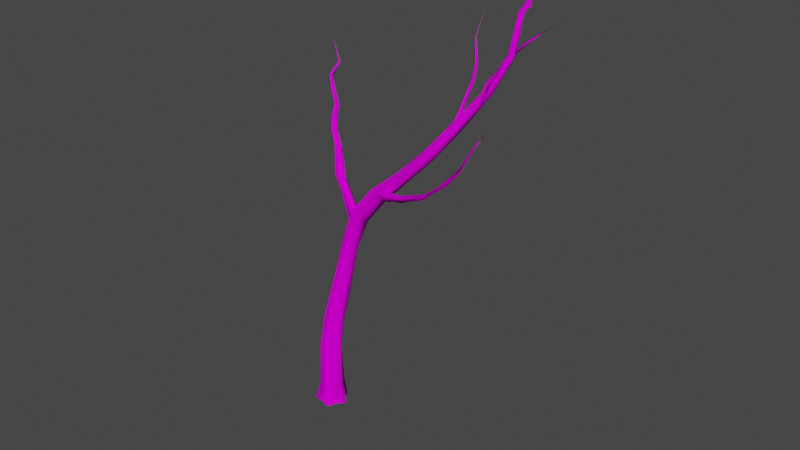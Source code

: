# Source: curved_tree_1.blend  (saved by Blender 2.80.75; exported with 4.5.12 LTS)
import bpy
from mathutils import Matrix  # noqa: F401  (used for matrix-valued properties, if any)

bpy.ops.wm.read_factory_settings(use_empty=True)
scene = bpy.context.scene
scene.name = 'Scene'

# ---- collections
col_collection = bpy.data.collections.new('Collection'); scene.collection.children.link(col_collection)

# ---- images (referenced by path relative to the original .blend; pixels are not part of the script)
import os
ASSET_DIR = os.environ.get("B2B_ASSET_DIR", "")  # directory of the original .blend (textures are referenced by path, not embedded)
HERE = os.path.dirname(os.path.abspath(__file__))  # packed textures are extracted next to this script under _unpacked/

def load_image(name, relpath, width, height, colorspace="sRGB"):
    """Load a texture the original file referenced (path relative to the .blend, or extracted next to this script)."""
    p = next((c for c in (os.path.join(HERE, relpath), os.path.join(ASSET_DIR, relpath)) if relpath and os.path.exists(c)), "")
    if p:
        img = bpy.data.images.load(p, check_existing=True)
        img.name = name
    else:  # same state as the original file: an image datablock whose file is absent (Cycles renders it pink)
        img = bpy.data.images.new(name, width, height)
        img.source = "FILE"
        img.filepath = "//" + (relpath or name)
    img.colorspace_settings.name = colorspace
    return img
img_texture_png = load_image('texture.png', 'texture.png', 1024, 1024, 'sRGB')

# ---- materials (node trees are filled in below, after node groups)
mat_no_texture = bpy.data.materials.new('no texture')
mat_no_texture.use_transparent_shadow = False
mat_no_texture.diffuse_color = (1.0, 1.0, 1.0, 1.0)
mat_no_texture.roughness = 1.0
mat_no_texture.specular_intensity = 0.0

# ---- material node trees
mat_no_texture.use_nodes = True; mat_no_texture.node_tree.nodes.clear()
_N = mat_no_texture.node_tree.nodes; _L = mat_no_texture.node_tree.links
n0 = _N.new('ShaderNodeOutputMaterial'); n0.name = 'Material Output'; n0.location = (300, 300)
n1 = _N.new('ShaderNodeBsdfPrincipled'); n1.name = 'Principled BSDF'; n1.location = (10, 300)
n1.distribution = 'GGX'
n1.subsurface_method = 'BURLEY'
n1.inputs[2].default_value = 1.0
n1.inputs[3].default_value = 1.45
n1.inputs[13].default_value = 0.0
n1.inputs[27].default_value = (0.0, 0.0, 0.0, 1.0)
n1.inputs[28].default_value = 1.0
n2 = _N.new('ShaderNodeTexImage'); n2.name = 'Image Texture'; n2.location = (-300, 600)
n2.image = img_texture_png
_L.new(n1.outputs[0], n0.inputs[0])
_L.new(n2.outputs[0], n1.inputs[0])
n0.is_active_output = True

# ---- world
world_world = bpy.data.worlds.new('World'); scene.world = world_world
world_world.use_nodes = True; world_world.node_tree.nodes.clear()
_N = world_world.node_tree.nodes; _L = world_world.node_tree.links
n0 = _N.new('ShaderNodeOutputWorld'); n0.name = 'World Output'; n0.location = (300, 300)
n1 = _N.new('ShaderNodeBackground'); n1.name = 'Background'; n1.location = (10, 300)
n1.inputs[0].default_value = (0.05088, 0.05088, 0.05088, 1.0)
_L.new(n1.outputs[0], n0.inputs[0])
n0.is_active_output = True
world_world.color = (0.05088, 0.05088, 0.05088)
world_world.use_sun_shadow = False
world_world.sun_shadow_jitter_overblur = 0.0

# ---- meshes
me_tree = bpy.data.meshes.new('tree')
me_tree.from_pydata([(-5.118, 11.01, 2.327), (-6.323, 0.2154, 5.825), (-3.821, 11.14, 4.592), (-6.94, 0.2189, 2.833), (-1.506, 0.2123, 6.277), (3.254, 0.2156, 8.012), (3.171, 10.53, 6.2), (6.772, 9.906, -0.0222), (5.54, 0.2128, 3.354), (8.743, 0.1908, -0.797), (4.548, 11.06, -3.097), (4.96, 0.1634, -4.217), (2.655, 0.1218, -8.181), (2.846, 10.95, -5.845), (0.07761, 0.1232, -7.899), (-2.59, 0.12, -5.763), (-6.626, 0.1587, -5.262), (-1.92, 28.49, -2.341), (-7.334, 0.14, -3.062), (-6.141, 0.1462, 0.09479), (-4.864, 11.03, 2.392), (-6.94, 0.2189, 2.833), (-2.728, 32.77, 3.789), (-1.73, 34.42, 5.864), (6.881, 34.67, -0.3423), (3.496, 37.29, -3.376), (4.108, 33.09, 7.264), (8.526, 44.51, 1.928), (-1.493, 46.57, 0.02582), (-2.537, 35.0, 3.864), (-0.7814, 50.37, 3.565), (6.104, 61.7, 5.673), (6.598, 48.71, 6.075), (8.942, 49.95, -0.1755), (7.2, 65.01, -3.26), (3.155, 60.06, -2.324), (-0.5801, 49.84, 3.414), (4.188, 66.82, 2.717), (11.14, 63.63, 4.492), (11.37, 66.6, -2.586), (3.772, 66.34, -0.04499), (3.752, 65.71, 2.805), (14.5, 94.72, 6.16), (19.43, 97.28, 6.829), (19.08, 96.65, -0.6204), (9.084, 82.11, 3.503), (14.53, 100.0, 4.79), (22.42, 97.56, 3.027), (14.64, 100.3, 1.469), (14.53, 100.0, 4.79), (22.31, 118.4, 6.656), (26.32, 116.6, 8.439), (29.54, 114.3, 3.923), (25.11, 115.6, 1.22), (21.99, 118.0, 4.646), (22.35, 118.3, 6.573), (35.48, 133.6, 7.55), (40.51, 130.0, 8.187), (41.72, 129.2, 4.68), (38.91, 130.2, 2.474), (35.52, 132.6, 4.578), (35.47, 133.3, 7.272), (52.49, 147.5, 10.25), (57.18, 145.7, 11.74), (57.18, 145.2, 6.81), (55.5, 148.1, 6.848), (52.6, 147.5, 10.07), (70.27, 163.2, 15.28), (72.68, 162.9, 17.21), (76.16, 161.9, 15.18), (72.96, 162.5, 11.76), (70.07, 163.4, 15.32), (85.3, 180.0, 15.85), (88.55, 179.6, 17.17), (90.13, 178.8, 14.85), (86.93, 178.6, 12.74), (85.1, 179.9, 15.76), (98.43, 196.8, 12.42), (100.5, 196.2, 13.77), (101.6, 195.2, 12.34), (100.9, 195.1, 10.32), (98.98, 195.9, 10.31), (98.31, 196.8, 12.39), (108.4, 213.2, 12.23), (109.2, 212.9, 13.31), (110.9, 212.1, 12.65), (110.7, 212.2, 10.69), (108.6, 213.1, 10.74), (108.4, 213.2, 12.23), (111.8, 229.7, 11.63), (112.6, 229.6, 12.5), (114.1, 229.2, 11.63), (112.9, 229.2, 10.06), (111.7, 229.7, 11.63), (116.3, 242.7, 3.125), (117.1, 242.9, 2.758), (117.1, 242.9, 2.772), (117.2, 242.8, 2.763), (117.1, 242.8, 2.716), (117.1, 242.8, 2.7), (117.0, 242.8, 2.69), (117.0, 243.0, 2.686), (15.9, 118.5, 3.5), (19.11, 110.0, 4.397), (13.66, 125.5, 4.008), (21.45, 114.2, 6.26), (19.02, 121.0, 5.409), (22.17, 117.3, 5.102), (22.81, 117.5, 4.13), (23.48, 116.1, 2.524), (18.79, 118.0, 0.615), (23.3, 112.4, 1.662), (20.28, 109.3, 2.24), (16.41, 117.3, 1.638), (19.15, 109.0, 3.11), (15.9, 118.5, 3.5), (19.11, 110.0, 4.397), (13.82, 133.7, 5.303), (17.01, 130.4, 4.226), (13.11, 130.9, 1.619), (12.26, 129.0, 2.66), (13.75, 125.5, 3.923), (10.41, 132.3, 4.09), (13.44, 133.2, 1.476), (10.65, 132.5, 3.814), (7.778, 138.8, 1.433), (6.712, 145.3, 0.1262), (10.01, 142.2, 1.675), (10.16, 143.1, -1.486), (8.03, 138.0, 0.32), (6.016, 144.2, -0.705), (5.958, 144.9, -0.9842), (9.673, 145.9, -0.7384), (4.566, 149.1, -4.412), (2.307, 150.3, -2.792), (5.522, 151.8, -2.891), (2.477, 150.3, -3.02), (-1.4, 154.5, -6.897), (0.05004, 155.8, -6.174), (1.729, 154.8, -7.608), (-0.2192, 153.6, -8.006), (-1.474, 154.5, -6.973), (-2.664, 159.6, -10.56), (-1.488, 160.3, -9.8), (0.1824, 159.8, -10.59), (-1.078, 158.9, -11.6), (-2.757, 159.5, -10.61), (-5.935, 165.8, -12.14), (-3.671, 166.4, -12.21), (-5.039, 165.5, -13.25), (-5.732, 165.9, -12.29), (-11.03, 170.6, -16.63), (-9.996, 171.2, -16.18), (-9.495, 170.2, -17.21), (-11.07, 170.5, -16.64), (-10.08, 175.7, -21.92), (-8.829, 175.7, -21.66), (-10.14, 175.7, -22.04), (-11.5, 185.7, -20.48), (-11.21, 186.0, -20.38), (48.19, 132.6, 11.51), (40.91, 129.8, 6.53), (42.75, 130.8, 5.899), (44.47, 132.6, 5.982), (46.11, 135.0, 8.168), (45.34, 135.7, 8.868), (43.74, 135.5, 9.153), (47.96, 136.2, 13.6), (39.95, 132.8, 8.366), (47.69, 133.7, 13.08), (39.6, 130.4, 7.119), (48.19, 132.6, 11.51), (40.91, 129.8, 6.53), (54.21, 135.9, 14.71), (54.21, 135.9, 14.71), (63.98, 140.5, 20.84), (68.91, 143.8, 22.41), (66.57, 144.1, 20.71), (64.38, 144.4, 21.34), (66.66, 145.0, 24.22), (63.11, 141.3, 22.03), (71.32, 145.0, 25.23), (71.55, 145.7, 25.23), (84.19, 152.3, 31.43), (85.53, 153.6, 30.52), (84.24, 154.7, 31.29), (83.03, 153.2, 32.39), (84.19, 152.3, 31.43), (92.5, 159.3, 36.63), (93.15, 160.1, 35.52), (96.3, 164.0, 37.26), (91.25, 159.7, 37.25), (92.5, 159.3, 36.63), (101.8, 166.6, 39.35), (102.1, 167.1, 38.39), (101.1, 167.5, 39.98), (101.8, 166.6, 39.35), (112.6, 177.6, 46.15), (111.8, 178.6, 45.49), (112.6, 177.7, 46.2), (118.4, 188.0, 46.16), (117.9, 188.4, 45.4), (117.8, 188.5, 46.31), (118.3, 188.0, 46.14), (127.0, 198.4, 51.47), (70.84, 164.5, 8.119), (66.67, 158.6, 11.35), (67.5, 160.1, 12.36), (70.72, 162.3, 12.69), (72.3, 162.4, 12.6), (73.55, 161.4, 12.58), (71.62, 159.0, 11.78), (72.15, 164.2, 7.5), (67.29, 157.8, 10.95), (69.96, 163.3, 8.592), (66.67, 158.6, 11.35), (78.03, 173.1, 6.832), (76.59, 173.6, 4.094), (78.49, 177.5, 3.348), (81.2, 177.6, 4.809), (79.49, 174.3, 3.921), (76.5, 173.5, 3.941), (79.98, 180.0, 4.556), (78.78, 178.2, 3.012), (80.18, 185.5, 0.8685), (82.77, 194.6, -0.8068), (82.6, 186.9, 1.041), (80.24, 185.5, 0.8984), (82.89, 194.1, -1.71), (84.4, 194.5, -0.7173), (82.81, 194.1, -1.869), (83.79, 200.8, -1.737), (84.23, 201.0, -0.6899), (84.92, 200.8, -1.586), (83.79, 200.7, -1.789), (81.74, 210.8, -3.478), (82.43, 211.2, -2.851), (81.8, 210.9, -3.543), (84.5, 222.1, -5.168), (100.3, 196.8, 15.69), (97.53, 191.1, 14.6), (103.0, 201.4, 15.95), (99.13, 193.0, 14.03), (98.85, 193.9, 13.64), (97.97, 194.3, 13.69), (101.1, 201.1, 15.7), (96.48, 191.2, 14.13), (101.8, 199.6, 15.99), (97.52, 191.1, 14.6), (102.7, 201.5, 13.74), (109.3, 212.8, 11.49), (109.4, 212.0, 10.75), (106.0, 208.4, 12.15), (106.6, 207.5, 13.89), (108.2, 212.3, 10.15), (109.0, 212.7, 11.43), (114.0, 217.9, 6.506), (114.3, 217.6, 5.839), (113.3, 218.1, 5.994), (114.0, 217.9, 6.506), (116.4, 220.8, -0.1293), (116.7, 221.1, -0.02796), (122.5, 224.6, -7.872), (114.6, 232.0, 8.19), (112.9, 230.0, 9.283), (113.6, 230.5, 9.637), (113.8, 230.7, 10.41), (115.3, 231.9, 8.985), (113.4, 229.6, 10.69), (114.7, 232.1, 8.092), (113.1, 229.7, 10.13), (114.6, 235.7, 7.638), (114.9, 236.1, 8.432), (114.0, 240.4, 8.759), (111.1, 246.1, 10.55), (105.3, 251.6, 15.68)], [(273, 274), (274, 275)], [(0, 1, 2), (3, 1, 0), (1, 4, 2), (2, 5, 6), (4, 5, 2), (6, 5, 7), (5, 8, 7), (8, 9, 7), (7, 9, 10), (9, 11, 10), (10, 12, 13), (11, 12, 10), (13, 12, 14), (15, 16, 17), (17, 16, 18), (19, 21, 20), (22, 0, 23), (0, 2, 23), (7, 10, 24), (24, 10, 13), (13, 14, 25), (25, 14, 15), (23, 2, 26), (2, 6, 26), (6, 7, 27), (7, 24, 27), (24, 13, 25), (25, 15, 17), (17, 18, 28), (18, 19, 28), (28, 19, 29), (19, 20, 29), (22, 23, 30), (30, 23, 31), (23, 26, 31), (31, 26, 32), (26, 6, 32), (32, 6, 27), (27, 24, 33), (33, 24, 25), (34, 25, 35), (25, 17, 35), (35, 17, 28), (28, 29, 36), (31, 32, 38), (32, 27, 38), (38, 27, 33), (33, 25, 39), (25, 34, 39), (35, 28, 40), (28, 36, 40), (40, 36, 41), (37, 30, 42), (30, 31, 42), (42, 31, 43), (43, 31, 38), (39, 34, 44), (40, 41, 45), (37, 42, 46), (43, 38, 47), (38, 33, 47), (33, 39, 47), (47, 39, 44), (44, 34, 48), (34, 35, 48), (35, 40, 48), (40, 45, 48), (48, 45, 49), (46, 42, 50), (50, 42, 51), (42, 43, 51), (51, 43, 52), (43, 47, 52), (47, 44, 52), (52, 44, 53), (44, 48, 53), (53, 48, 54), (54, 48, 55), (48, 49, 55), (50, 51, 56), (56, 51, 57), (51, 52, 57), (57, 52, 58), (58, 52, 59), (52, 53, 59), (59, 53, 60), (53, 54, 60), (60, 54, 61), (54, 55, 61), (62, 56, 63), (56, 57, 63), (63, 57, 58), (58, 59, 64), (64, 59, 65), (59, 60, 65), (65, 60, 66), (60, 61, 66), (67, 62, 68), (62, 63, 68), (68, 63, 69), (63, 58, 69), (58, 64, 69), (69, 64, 70), (64, 65, 70), (70, 65, 71), (65, 66, 71), (67, 68, 72), (72, 68, 73), (68, 69, 73), (73, 69, 74), (69, 70, 74), (74, 70, 75), (75, 70, 76), (70, 71, 76), (77, 72, 78), (72, 73, 78), (73, 74, 78), (78, 74, 79), (79, 74, 80), (74, 75, 80), (80, 75, 81), (75, 76, 81), (81, 76, 82), (83, 77, 84), (77, 78, 84), (84, 78, 85), (78, 79, 85), (85, 79, 86), (79, 80, 86), (86, 80, 87), (80, 81, 87), (81, 82, 87), (87, 82, 88), (83, 84, 89), (89, 84, 90), (84, 85, 90), (90, 85, 91), (85, 86, 91), (91, 86, 92), (86, 87, 92), (92, 87, 93), (87, 88, 93), (94, 89, 95), (89, 90, 95), (95, 90, 96), (96, 90, 97), (90, 91, 97), (97, 91, 98), (91, 92, 98), (98, 92, 99), (99, 92, 100), (92, 93, 100), (100, 93, 101), (102, 103, 104), (103, 105, 104), (104, 105, 106), (105, 107, 106), (106, 107, 108), (109, 111, 110), (111, 112, 110), (110, 112, 113), (112, 114, 113), (113, 114, 115), (114, 116, 115), (104, 106, 117), (117, 106, 118), (106, 108, 118), (118, 108, 109), (109, 110, 119), (110, 113, 119), (119, 113, 120), (113, 115, 120), (120, 115, 121), (104, 117, 122), (118, 109, 123), (109, 119, 123), (120, 121, 124), (125, 122, 126), (122, 117, 126), (126, 117, 127), (117, 118, 127), (127, 118, 128), (118, 123, 128), (119, 120, 129), (120, 124, 129), (129, 124, 130), (131, 125, 126), (127, 128, 132), (128, 123, 133), (123, 119, 133), (119, 129, 133), (133, 129, 130), (131, 126, 134), (126, 127, 134), (134, 127, 135), (127, 132, 135), (132, 128, 135), (135, 128, 133), (133, 130, 136), (137, 134, 138), (134, 135, 138), (138, 135, 139), (135, 133, 139), (139, 133, 140), (140, 133, 141), (133, 136, 141), (137, 138, 142), (142, 138, 143), (143, 138, 144), (138, 139, 144), (144, 139, 145), (139, 140, 145), (145, 140, 146), (140, 141, 146), (142, 143, 147), (147, 143, 148), (143, 144, 148), (148, 144, 149), (144, 145, 149), (145, 146, 149), (149, 146, 150), (151, 147, 152), (147, 148, 152), (152, 148, 153), (148, 149, 153), (153, 149, 154), (149, 150, 154), (151, 152, 155), (155, 152, 156), (152, 153, 156), (156, 153, 157), (153, 154, 157), (158, 155, 159), (155, 156, 159), (156, 157, 159), (160, 161, 162), (162, 163, 164), (166, 168, 167), (167, 168, 169), (168, 170, 169), (169, 170, 171), (170, 172, 171), (160, 162, 173), (169, 171, 174), (175, 173, 176), (173, 162, 176), (176, 162, 177), (162, 164, 177), (164, 165, 177), (177, 165, 178), (165, 166, 178), (178, 166, 179), (166, 167, 179), (179, 167, 180), (167, 169, 180), (180, 169, 181), (169, 174, 181), (175, 176, 182), (183, 182, 184), (182, 176, 184), (176, 177, 184), (184, 177, 185), (177, 178, 185), (185, 178, 186), (178, 179, 186), (179, 180, 186), (186, 180, 187), (180, 181, 187), (183, 184, 188), (188, 184, 189), (184, 185, 189), (189, 185, 190), (185, 186, 190), (190, 186, 191), (186, 187, 191), (191, 187, 192), (193, 188, 194), (188, 189, 194), (194, 189, 190), (190, 191, 195), (195, 191, 196), (191, 192, 196), (193, 194, 197), (197, 194, 198), (194, 190, 198), (190, 195, 198), (198, 195, 199), (195, 196, 199), (200, 197, 201), (197, 198, 201), (201, 198, 202), (198, 199, 202), (202, 199, 203), (200, 201, 204), (201, 202, 204), (202, 203, 204), (205, 206, 207), (211, 213, 212), (212, 213, 214), (213, 215, 214), (207, 208, 216), (208, 209, 216), (209, 210, 216), (216, 210, 211), (217, 205, 218), (205, 207, 218), (218, 207, 216), (216, 211, 219), (219, 211, 220), (211, 212, 220), (220, 212, 221), (212, 214, 221), (218, 216, 222), (222, 216, 219), (220, 221, 223), (224, 218, 225), (218, 222, 225), (222, 219, 226), (219, 220, 226), (226, 220, 223), (228, 224, 225), (225, 222, 229), (222, 226, 229), (229, 226, 230), (226, 223, 230), (223, 227, 230), (228, 225, 231), (231, 225, 232), (225, 229, 232), (232, 229, 233), (229, 230, 233), (233, 230, 234), (231, 232, 235), (235, 232, 236), (232, 233, 236), (236, 233, 237), (233, 234, 237), (235, 236, 238), (236, 237, 238), (239, 240, 241), (241, 240, 242), (244, 246, 245), (245, 246, 247), (246, 248, 247), (241, 242, 249), (242, 243, 249), (243, 244, 249), (244, 245, 249), (250, 241, 251), (241, 249, 251), (251, 249, 252), (249, 245, 252), (252, 245, 253), (245, 247, 253), (251, 252, 254), (254, 252, 255), (252, 253, 255), (256, 250, 257), (250, 251, 257), (251, 254, 257), (257, 254, 258), (254, 255, 258), (258, 255, 259), (256, 257, 260), (257, 258, 260), (260, 258, 261), (258, 259, 261), (260, 261, 262), (263, 264, 265), (265, 266, 267), (266, 268, 267), (267, 268, 269), (268, 270, 269), (263, 265, 271), (271, 265, 272), (265, 267, 272), (267, 269, 272), (271, 272, 273), (272, 269, 273)])
me_tree.polygons.foreach_set('use_smooth', [True] * 379)
_uv = me_tree.uv_layers.new(name='UVMap')
_uv.uv.foreach_set('vector', [0.0004883, 0.2377, 0.05661, 0.0, 0.07194, 0.237, 0.0004883, 0.0, 0.05661, 0.0, 0.0004883, 0.2377, 0.05661, 0.0, 0.151, 0.0, 0.07194, 0.237, 0.07194, 0.237, 0.2492, 0.0, 0.2515, 0.2434, 0.151, 0.0, 0.2492, 0.0, 0.07194, 0.237, 0.2515, 0.2434, 0.2492, 0.0, 0.4335, 0.2361, 0.2492, 0.0, 0.3492, 0.0, 0.4335, 0.2361, 0.3492, 0.0, 0.4508, 0.0, 0.4335, 0.2361, 0.4335, 0.2361, 0.4508, 0.0, 0.5431, 0.2377, 0.4508, 0.0, 0.5489, 0.0, 0.5431, 0.2377, 0.5431, 0.2377, 0.6377, 0.0, 0.6243, 0.2459, 0.5489, 0.0, 0.6377, 0.0, 0.5431, 0.2377, 0.6243, 0.2459, 0.6377, 0.0, 0.6866, -5.296e-05, 0.7478, 1.043e-05, 0.8309, 0.0, 0.8097, 0.5994, 0.8097, 0.5994, 0.8309, 0.0, 0.8773, -1.688e-05, 0.9488, 6.938e-05, 0.9985, 0.0, 0.9985, 0.2391, 0.0004883, 0.7327, 0.0004883, 0.2377, 0.06287, 0.7745, 0.0004883, 0.2377, 0.07194, 0.237, 0.06287, 0.7745, 0.4335, 0.2361, 0.5431, 0.2377, 0.5119, 0.7835, 0.5119, 0.7835, 0.5431, 0.2377, 0.6243, 0.2459, 0.6243, 0.2459, 0.6866, -5.296e-05, 0.6552, 0.8396, 0.6552, 0.8396, 0.6866, -5.296e-05, 0.7478, 1.043e-05, 0.06287, 0.7745, 0.07194, 0.237, 0.2409, 0.7831, 0.07194, 0.237, 0.2515, 0.2434, 0.2409, 0.7831, 0.2515, 0.2434, 0.4335, 0.2361, 0.4371, 1.021, 0.4335, 0.2361, 0.5119, 0.7835, 0.4371, 1.021, 0.5119, 0.7835, 0.6243, 0.2459, 0.6552, 0.8396, 0.6552, 0.8396, 0.7478, 1.043e-05, 0.8097, 0.5994, 0.8097, 0.5994, 0.8773, -1.688e-05, 0.8743, 1.046, 0.8773, -1.688e-05, 0.9488, 6.938e-05, 0.8743, 1.046, 0.8743, 1.046, 0.9488, 6.938e-05, 0.9985, 0.7831, 0.9488, 6.938e-05, 0.9985, 0.2391, 0.9985, 0.7831, 0.0004883, 0.7327, 0.06287, 0.7745, 0.00982, 1.101, 0.00982, 1.101, 0.06287, 0.7745, 0.1633, 1.37, 0.06287, 0.7745, 0.2409, 0.7831, 0.1633, 1.37, 0.1633, 1.37, 0.2409, 0.7831, 0.2694, 1.097, 0.2409, 0.7831, 0.2515, 0.2434, 0.2694, 1.097, 0.2694, 1.097, 0.2515, 0.2434, 0.4371, 1.021, 0.4371, 1.021, 0.5119, 0.7835, 0.496, 1.144, 0.496, 1.144, 0.5119, 0.7835, 0.6552, 0.8396, 0.7326, 1.465, 0.6552, 0.8396, 0.8099, 1.327, 0.6552, 0.8396, 0.8097, 0.5994, 0.8099, 1.327, 0.8099, 1.327, 0.8097, 0.5994, 0.8743, 1.046, 0.8743, 1.046, 0.9985, 0.7831, 0.9985, 1.097, 0.1633, 1.37, 0.2694, 1.097, 0.3075, 1.466, 0.2694, 1.097, 0.4371, 1.021, 0.3075, 1.466, 0.3075, 1.466, 0.4371, 1.021, 0.496, 1.144, 0.496, 1.144, 0.6552, 0.8396, 0.6205, 1.538, 0.6552, 0.8396, 0.7326, 1.465, 0.6205, 1.538, 0.8099, 1.327, 0.8743, 1.046, 0.9087, 1.447, 0.8743, 1.046, 0.9985, 1.097, 0.9087, 1.447, 0.9087, 1.447, 0.9985, 1.097, 0.9985, 1.443, 0.0004883, 1.47, 0.00982, 1.101, 0.09425, 2.139, 0.00982, 1.101, 0.1633, 1.37, 0.09425, 2.139, 0.09425, 2.139, 0.1633, 1.37, 0.2725, 2.227, 0.2725, 2.227, 0.1633, 1.37, 0.3075, 1.466, 0.6205, 1.538, 0.7326, 1.465, 0.6241, 2.205, 0.9087, 1.447, 0.9985, 1.443, 0.9985, 1.827, 0.0004883, 1.47, 0.09425, 2.139, 0.0004883, 2.255, 0.2725, 2.227, 0.3075, 1.466, 0.4465, 2.255, 0.3075, 1.466, 0.496, 1.144, 0.4465, 2.255, 0.496, 1.144, 0.6205, 1.538, 0.4465, 2.255, 0.4465, 2.255, 0.6205, 1.538, 0.6241, 2.205, 0.6241, 2.205, 0.7326, 1.465, 0.8634, 2.255, 0.7326, 1.465, 0.8099, 1.327, 0.8634, 2.255, 0.8099, 1.327, 0.9087, 1.447, 0.8634, 2.255, 0.9087, 1.447, 0.9985, 1.827, 0.8634, 2.255, 0.8634, 2.255, 0.9985, 1.827, 0.9985, 2.255, 0.0004883, 2.255, 0.09425, 2.139, 0.001389, 2.732, 0.001389, 2.732, 0.09425, 2.139, 0.2055, 2.732, 0.09425, 2.139, 0.2725, 2.227, 0.2055, 2.732, 0.2055, 2.732, 0.2725, 2.227, 0.4622, 2.732, 0.2725, 2.227, 0.4465, 2.255, 0.4622, 2.732, 0.4465, 2.255, 0.6241, 2.205, 0.4622, 2.732, 0.4622, 2.732, 0.6241, 2.205, 0.6982, 2.732, 0.6241, 2.205, 0.8634, 2.255, 0.6982, 2.732, 0.6982, 2.732, 0.8634, 2.255, 0.9053, 2.732, 0.9053, 2.732, 0.8634, 2.255, 0.9985, 2.732, 0.8634, 2.255, 0.9985, 2.255, 0.9985, 2.732, 0.001389, 2.732, 0.2055, 2.732, 0.004275, 3.268, 0.004275, 3.268, 0.2055, 2.732, 0.2987, 3.268, 0.2055, 2.732, 0.4622, 2.732, 0.2987, 3.268, 0.2987, 3.268, 0.4622, 2.732, 0.4737, 3.282, 0.4737, 3.282, 0.4622, 2.732, 0.6512, 3.268, 0.4622, 2.732, 0.6982, 2.732, 0.6512, 3.268, 0.6512, 3.268, 0.6982, 2.732, 0.8542, 3.268, 0.6982, 2.732, 0.9053, 2.732, 0.8542, 3.268, 0.8542, 3.268, 0.9053, 2.732, 0.999, 3.268, 0.9053, 2.732, 0.9985, 2.732, 0.999, 3.268, -0.0009943, 3.874, 0.004275, 3.268, 0.2865, 3.874, 0.004275, 3.268, 0.2987, 3.268, 0.2865, 3.874, 0.2865, 3.874, 0.2987, 3.268, 0.4737, 3.282, 0.4737, 3.282, 0.6512, 3.268, 0.5894, 3.874, 0.5894, 3.874, 0.6512, 3.268, 0.7573, 3.874, 0.6512, 3.268, 0.8542, 3.268, 0.7573, 3.874, 0.7573, 3.874, 0.8542, 3.268, 0.9982, 3.874, 0.8542, 3.268, 0.999, 3.268, 0.9982, 3.874, 0.0004883, 4.562, -0.0009943, 3.874, 0.1736, 4.562, -0.0009943, 3.874, 0.2865, 3.874, 0.1736, 4.562, 0.1736, 4.562, 0.2865, 3.874, 0.4167, 4.562, 0.2865, 3.874, 0.4737, 3.282, 0.4167, 4.562, 0.4737, 3.282, 0.5894, 3.874, 0.4167, 4.562, 0.4167, 4.562, 0.5894, 3.874, 0.6968, 4.562, 0.5894, 3.874, 0.7573, 3.874, 0.6968, 4.562, 0.6968, 4.562, 0.7573, 3.874, 0.9993, 4.562, 0.7573, 3.874, 0.9982, 3.874, 0.9993, 4.562, 0.0004883, 4.562, 0.1736, 4.562, -1.896e-05, 5.348, -1.896e-05, 5.348, 0.1736, 4.562, 0.2429, 5.348, 0.1736, 4.562, 0.4167, 4.562, 0.2429, 5.348, 0.2429, 5.348, 0.4167, 4.562, 0.4514, 5.348, 0.4167, 4.562, 0.6968, 4.562, 0.4514, 5.348, 0.4514, 5.348, 0.6968, 4.562, 0.7086, 5.348, 0.7086, 5.348, 0.6968, 4.562, 0.997, 5.348, 0.6968, 4.562, 0.9993, 4.562, 0.997, 5.348, 0.001148, 6.253, -1.896e-05, 5.348, 0.2294, 6.253, -1.896e-05, 5.348, 0.2429, 5.348, 0.2294, 6.253, 0.2429, 5.348, 0.4514, 5.348, 0.2294, 6.253, 0.2294, 6.253, 0.4514, 5.348, 0.4118, 6.253, 0.4118, 6.253, 0.4514, 5.348, 0.6019, 6.253, 0.4514, 5.348, 0.7086, 5.348, 0.6019, 6.253, 0.6019, 6.253, 0.7086, 5.348, 0.7864, 6.253, 0.7086, 5.348, 0.997, 5.348, 0.7864, 6.253, 0.7864, 6.253, 0.997, 5.348, 0.9987, 6.253, 0.0004883, 7.304, 0.001148, 6.253, 0.1463, 7.304, 0.001148, 6.253, 0.2294, 6.253, 0.1463, 7.304, 0.1463, 7.304, 0.2294, 6.253, 0.3673, 7.304, 0.2294, 6.253, 0.4118, 6.253, 0.3673, 7.304, 0.3673, 7.304, 0.4118, 6.253, 0.5835, 7.304, 0.4118, 6.253, 0.6019, 6.253, 0.5835, 7.304, 0.5835, 7.304, 0.6019, 6.253, 0.8335, 7.304, 0.6019, 6.253, 0.7864, 6.253, 0.8335, 7.304, 0.7864, 6.253, 0.9987, 6.253, 0.8335, 7.304, 0.8335, 7.304, 0.9987, 6.253, 0.9985, 7.304, 0.0004883, 7.304, 0.1463, 7.304, 0.0004883, 8.538, 0.0004883, 8.538, 0.1463, 7.304, 0.1655, 8.538, 0.1463, 7.304, 0.3673, 7.304, 0.1655, 8.538, 0.1655, 8.538, 0.3673, 7.304, 0.4158, 8.538, 0.3673, 7.304, 0.5835, 7.304, 0.4158, 8.538, 0.4158, 8.538, 0.5835, 7.304, 0.6988, 8.538, 0.5835, 7.304, 0.8335, 7.304, 0.6988, 8.538, 0.6988, 8.538, 0.8335, 7.304, 0.9993, 8.538, 0.8335, 7.304, 0.9985, 7.304, 0.9993, 8.538, 0.0004883, 9.996, 0.0004883, 8.538, 0.04637, 10.03, 0.0004883, 8.538, 0.1655, 8.538, 0.04637, 10.03, 0.04637, 10.03, 0.1655, 8.538, 0.1643, 10.03, 0.1643, 10.03, 0.1655, 8.538, 0.2799, 10.03, 0.1655, 8.538, 0.4158, 8.538, 0.2799, 10.03, 0.2799, 10.03, 0.4158, 8.538, 0.406, 10.03, 0.4158, 8.538, 0.6988, 8.538, 0.406, 10.03, 0.406, 10.03, 0.6988, 8.538, 0.6646, 10.03, 0.6646, 10.03, 0.6988, 8.538, 0.8322, 10.03, 0.6988, 8.538, 0.9993, 8.538, 0.8322, 10.03, 0.8322, 10.03, 0.9993, 8.538, 0.9422, 10.02, 0.0004883, 0.4623, 0.0004883, 0.0, 9.634e-05, 0.977, 0.0004883, 0.0, 0.1665, 0.0, 9.634e-05, 0.977, 9.634e-05, 0.977, 0.1665, 0.0, 0.2496, 0.4623, 0.1665, 0.0, 0.3299, 0.0, 0.2496, 0.4623, 0.2496, 0.4623, 0.3299, 0.0, 0.4163, -0.00151, 0.5073, -0.02407, 0.6659, 0.0, 0.7051, 0.4623, 0.6659, 0.0, 0.8235, 0.0, 0.7051, 0.4623, 0.7051, 0.4623, 0.8235, 0.0, 0.8645, 0.4623, 0.8235, 0.0, 0.9154, 0.0, 0.8645, 0.4623, 0.8645, 0.4623, 0.9154, 0.0, 0.9985, 0.4623, 0.9154, 0.0, 0.9985, 0.0, 0.9985, 0.4623, 9.634e-05, 0.977, 0.2496, 0.4623, 0.2777, 1.456, 0.2777, 1.456, 0.2496, 0.4623, 0.4083, 1.206, 0.2496, 0.4623, 0.4163, -0.00151, 0.4083, 1.206, 0.4083, 1.206, 0.4163, -0.00151, 0.5073, -0.02407, 0.5073, -0.02407, 0.7051, 0.4623, 0.7449, 1.478, 0.7051, 0.4623, 0.8645, 0.4623, 0.7449, 1.478, 0.7449, 1.478, 0.8645, 0.4623, 0.8748, 1.326, 0.8645, 0.4623, 0.9985, 0.4623, 0.8748, 1.326, 0.8748, 1.326, 0.9985, 0.4623, 0.9985, 0.975, 9.634e-05, 0.977, 0.2777, 1.456, -0.001722, 1.546, 0.4083, 1.206, 0.5073, -0.02407, 0.6176, 1.632, 0.5073, -0.02407, 0.7449, 1.478, 0.6176, 1.632, 0.8748, 1.326, 0.9985, 0.975, 0.9985, 1.546, 0.0004883, 2.182, -0.001722, 1.546, 0.1162, 2.843, -0.001722, 1.546, 0.2777, 1.456, 0.1162, 2.843, 0.1162, 2.843, 0.2777, 1.456, 0.3012, 2.399, 0.2777, 1.456, 0.4083, 1.206, 0.3012, 2.399, 0.3012, 2.399, 0.4083, 1.206, 0.5683, 2.685, 0.4083, 1.206, 0.6176, 1.632, 0.5683, 2.685, 0.7449, 1.478, 0.8748, 1.326, 0.8912, 2.182, 0.8748, 1.326, 0.9985, 1.546, 0.8912, 2.182, 0.8912, 2.182, 0.9985, 1.546, 0.9989, 2.821, 0.0004883, 2.897, 0.0004883, 2.182, 0.1162, 2.843, 0.3012, 2.399, 0.5683, 2.685, 0.4031, 2.897, 0.5683, 2.685, 0.6176, 1.632, 0.6626, 3.672, 0.6176, 1.632, 0.7449, 1.478, 0.6626, 3.672, 0.7449, 1.478, 0.8912, 2.182, 0.6626, 3.672, 0.6626, 3.672, 0.8912, 2.182, 0.9989, 2.821, 0.0004883, 2.897, 0.1162, 2.843, -0.002177, 3.703, 0.1162, 2.843, 0.3012, 2.399, -0.002177, 3.703, -0.002177, 3.703, 0.3012, 2.399, 0.3853, 3.703, 0.3012, 2.399, 0.4031, 2.897, 0.3853, 3.703, 0.4031, 2.897, 0.5683, 2.685, 0.3853, 3.703, 0.3853, 3.703, 0.5683, 2.685, 0.6626, 3.672, 0.6626, 3.672, 0.9989, 2.821, 0.9984, 3.703, 0.0005069, 4.614, -0.002177, 3.703, 0.2358, 4.614, -0.002177, 3.703, 0.3853, 3.703, 0.2358, 4.614, 0.2358, 4.614, 0.3853, 3.703, 0.5211, 4.614, 0.3853, 3.703, 0.6626, 3.672, 0.5211, 4.614, 0.5211, 4.614, 0.6626, 3.672, 0.7851, 4.614, 0.7851, 4.614, 0.6626, 3.672, 1.0, 4.614, 0.6626, 3.672, 0.9984, 3.703, 1.0, 4.614, 0.0005069, 4.614, 0.2358, 4.614, 0.0007477, 5.652, 0.0007477, 5.652, 0.2358, 4.614, 0.2157, 5.652, 0.2157, 5.652, 0.2358, 4.614, 0.471, 5.652, 0.2358, 4.614, 0.5211, 4.614, 0.471, 5.652, 0.471, 5.652, 0.5211, 4.614, 0.7164, 5.652, 0.5211, 4.614, 0.7851, 4.614, 0.7164, 5.652, 0.7164, 5.652, 0.7851, 4.614, 0.9992, 5.652, 0.7851, 4.614, 1.0, 4.614, 0.9992, 5.652, 0.0007477, 5.652, 0.2157, 5.652, -0.009276, 6.841, -0.009276, 6.841, 0.2157, 5.652, 0.4425, 6.841, 0.2157, 5.652, 0.471, 5.652, 0.4425, 6.841, 0.4425, 6.841, 0.471, 5.652, 0.7852, 6.841, 0.471, 5.652, 0.7164, 5.652, 0.7852, 6.841, 0.7164, 5.652, 0.9992, 5.652, 0.7852, 6.841, 0.7852, 6.841, 0.9992, 5.652, 0.9985, 6.841, 0.001054, 8.208, -0.009276, 6.841, 0.2954, 8.208, -0.009276, 6.841, 0.4425, 6.841, 0.2954, 8.208, 0.2954, 8.208, 0.4425, 6.841, 0.6357, 8.208, 0.4425, 6.841, 0.7852, 6.841, 0.6357, 8.208, 0.6357, 8.208, 0.7852, 6.841, 1.001, 8.208, 0.7852, 6.841, 0.9985, 6.841, 1.001, 8.208, 0.001054, 8.208, 0.2954, 8.208, 0.001978, 9.788, 0.001978, 9.788, 0.2954, 8.208, 0.4602, 9.788, 0.2954, 8.208, 0.6357, 8.208, 0.4602, 9.788, 0.4602, 9.788, 0.6357, 8.208, 1.006, 9.788, 0.6357, 8.208, 1.001, 8.208, 1.006, 9.788, 0.0004883, 11.62, 0.001978, 9.788, 0.2802, 11.64, 0.001978, 9.788, 0.4602, 9.788, 0.2802, 11.64, 0.4602, 9.788, 1.006, 9.788, 0.2802, 11.64, 0.0004883, 0.4386, 0.0004883, 0.0, 0.09115, -0.0005208, 0.09115, -0.0005208, 0.182, 0.0, 0.3621, -0.0003412, 0.5449, 0.01877, 0.7271, 0.0, 0.6887, 0.5405, 0.6887, 0.5405, 0.7271, 0.0, 0.8552, 0.5122, 0.7271, 0.0, 0.8863, 0.0, 0.8552, 0.5122, 0.8552, 0.5122, 0.8863, 0.0, 0.9985, 0.4386, 0.8863, 0.0, 0.9985, 0.0, 0.9985, 0.4386, 0.0004883, 0.4386, 0.09115, -0.0005208, 0.0004883, 0.9275, 0.8552, 0.5122, 0.9985, 0.4386, 0.9985, 0.9275, 0.0004883, 1.759, 0.0004883, 0.9275, 0.1424, 2.096, 0.0004883, 0.9275, 0.09115, -0.0005208, 0.1424, 2.096, 0.1424, 2.096, 0.09115, -0.0005208, 0.3268, 1.9, 0.09115, -0.0005208, 0.3621, -0.0003412, 0.3268, 1.9, 0.3621, -0.0003412, 0.4539, 0.002333, 0.3268, 1.9, 0.3268, 1.9, 0.4539, 0.002333, 0.4904, 1.838, 0.4539, 0.002333, 0.5449, 0.01877, 0.4904, 1.838, 0.4904, 1.838, 0.5449, 0.01877, 0.6803, 2.113, 0.5449, 0.01877, 0.6887, 0.5405, 0.6803, 2.113, 0.6803, 2.113, 0.6887, 0.5405, 0.8528, 1.802, 0.6887, 0.5405, 0.8552, 0.5122, 0.8528, 1.802, 0.8528, 1.802, 0.8552, 0.5122, 0.9985, 2.363, 0.8552, 0.5122, 0.9985, 0.9275, 0.9985, 2.363, 0.0004883, 1.759, 0.1424, 2.096, 0.0004883, 2.395, 0.0004883, 3.49, 0.0004883, 2.395, 0.2296, 3.49, 0.0004883, 2.395, 0.1424, 2.096, 0.2296, 3.49, 0.1424, 2.096, 0.3268, 1.9, 0.2296, 3.49, 0.2296, 3.49, 0.3268, 1.9, 0.4891, 3.49, 0.3268, 1.9, 0.4904, 1.838, 0.4891, 3.49, 0.4891, 3.49, 0.4904, 1.838, 0.7485, 3.49, 0.4904, 1.838, 0.6803, 2.113, 0.7485, 3.49, 0.6803, 2.113, 0.8528, 1.802, 0.7485, 3.49, 0.7485, 3.49, 0.8528, 1.802, 0.9985, 3.49, 0.8528, 1.802, 0.9985, 2.363, 0.9985, 3.49, 0.0004883, 3.49, 0.2296, 3.49, 0.0004883, 4.336, 0.0004883, 4.336, 0.2296, 3.49, 0.2425, 4.336, 0.2296, 3.49, 0.4891, 3.49, 0.2425, 4.336, 0.2425, 4.336, 0.4891, 3.49, 0.497, 4.789, 0.4891, 3.49, 0.7485, 3.49, 0.497, 4.789, 0.497, 4.789, 0.7485, 3.49, 0.7798, 4.336, 0.7485, 3.49, 0.9985, 3.49, 0.7798, 4.336, 0.7798, 4.336, 0.9985, 3.49, 0.9985, 4.336, 0.0004883, 5.305, 0.0004883, 4.336, 0.2175, 5.305, 0.0004883, 4.336, 0.2425, 4.336, 0.2175, 5.305, 0.2175, 5.305, 0.2425, 4.336, 0.497, 4.789, 0.497, 4.789, 0.7798, 4.336, 0.7492, 5.305, 0.7492, 5.305, 0.7798, 4.336, 0.9985, 5.305, 0.7798, 4.336, 0.9985, 4.336, 0.9985, 5.305, 0.0004883, 5.305, 0.2175, 5.305, 0.003216, 6.989, 0.003216, 6.989, 0.2175, 5.305, 0.5043, 6.989, 0.2175, 5.305, 0.497, 4.789, 0.5043, 6.989, 0.497, 4.789, 0.7492, 5.305, 0.5043, 6.989, 0.5043, 6.989, 0.7492, 5.305, 1.008, 6.989, 0.7492, 5.305, 0.9985, 5.305, 1.008, 6.989, -0.0007019, 8.331, 0.003216, 6.989, 0.3912, 8.331, 0.003216, 6.989, 0.5043, 6.989, 0.3912, 8.331, 0.3912, 8.331, 0.5043, 6.989, 0.7521, 8.331, 0.5043, 6.989, 1.008, 6.989, 0.7521, 8.331, 0.7521, 8.331, 1.008, 6.989, 0.9985, 8.331, -0.0007019, 8.331, 0.3912, 8.331, 0.3724, 10.64, 0.3912, 8.331, 0.7521, 8.331, 0.3724, 10.64, 0.7521, 8.331, 0.9985, 8.331, 0.3724, 10.64, 0.0004883, 0.6478, 0.0004883, 0.0, 0.1076, -0.002807, 0.6984, 0.01679, 0.8962, 0.0, 0.8459, 0.6547, 0.8459, 0.6547, 0.8962, 0.0, 0.9985, 0.4779, 0.8962, 0.0, 0.9985, 0.0, 0.9985, 0.4779, 0.1076, -0.002807, 0.2999, 0.000104, 0.3585, 1.725, 0.2999, 0.000104, 0.3997, 0.002002, 0.3585, 1.725, 0.3997, 0.002002, 0.5118, -0.0006114, 0.3585, 1.725, 0.3585, 1.725, 0.5118, -0.0006114, 0.6984, 0.01679, 0.0004883, 1.876, 0.0004883, 0.6478, 0.02152, 2.387, 0.0004883, 0.6478, 0.1076, -0.002807, 0.02152, 2.387, 0.02152, 2.387, 0.1076, -0.002807, 0.3585, 1.725, 0.3585, 1.725, 0.6984, 0.01679, 0.5301, 2.362, 0.5301, 2.362, 0.6984, 0.01679, 0.7408, 2.007, 0.6984, 0.01679, 0.8459, 0.6547, 0.7408, 2.007, 0.7408, 2.007, 0.8459, 0.6547, 0.9989, 1.876, 0.8459, 0.6547, 0.9985, 0.4779, 0.9989, 1.876, 0.02152, 2.387, 0.3585, 1.725, 0.2836, 2.65, 0.2836, 2.65, 0.3585, 1.725, 0.5301, 2.362, 0.7408, 2.007, 0.9989, 1.876, 0.9935, 2.479, 0.001036, 3.525, 0.02152, 2.387, 0.1545, 4.781, 0.02152, 2.387, 0.2836, 2.65, 0.1545, 4.781, 0.2836, 2.65, 0.5301, 2.362, 0.5864, 3.525, 0.5301, 2.362, 0.7408, 2.007, 0.5864, 3.525, 0.5864, 3.525, 0.7408, 2.007, 0.9935, 2.479, 0.0004883, 4.758, 0.001036, 3.525, 0.1545, 4.781, 0.1545, 4.781, 0.2836, 2.65, 0.5102, 4.758, 0.2836, 2.65, 0.5864, 3.525, 0.5102, 4.758, 0.5102, 4.758, 0.5864, 3.525, 0.9994, 4.758, 0.5864, 3.525, 0.9935, 2.479, 0.9994, 4.758, 0.9935, 2.479, 0.9985, 3.525, 0.9994, 4.758, 0.0004883, 4.758, 0.1545, 4.781, 0.0007894, 5.724, 0.0007894, 5.724, 0.1545, 4.781, 0.3366, 5.724, 0.1545, 4.781, 0.5102, 4.758, 0.3366, 5.724, 0.3366, 5.724, 0.5102, 4.758, 0.6792, 5.724, 0.5102, 4.758, 0.9994, 4.758, 0.6792, 5.724, 0.6792, 5.724, 0.9994, 4.758, 0.9982, 5.724, 0.0007894, 5.724, 0.3366, 5.724, -0.006775, 7.433, -0.006775, 7.433, 0.3366, 5.724, 0.4702, 7.433, 0.3366, 5.724, 0.6792, 5.724, 0.4702, 7.433, 0.4702, 7.433, 0.6792, 5.724, 1.0, 7.433, 0.6792, 5.724, 0.9982, 5.724, 1.0, 7.433, -0.006775, 7.433, 0.4702, 7.433, 0.5313, 9.501, 0.4702, 7.433, 1.0, 7.433, 0.5313, 9.501, 0.0004883, 0.5253, 0.001617, 0.0, -0.003351, 1.139, -0.003351, 1.139, 0.001617, 0.0, 0.2223, -0.0004429, 0.4502, 0.001315, 0.8499, 0.0, 0.8344, 0.9816, 0.8344, 0.9816, 0.8499, 0.0, 0.9985, 0.8893, 0.8499, 0.0, 0.9985, 0.0, 0.9985, 0.8893, -0.003351, 1.139, 0.2223, -0.0004429, 0.4007, 1.133, 0.2223, -0.0004429, 0.3331, -0.0005933, 0.4007, 1.133, 0.3331, -0.0005933, 0.4502, 0.001315, 0.4007, 1.133, 0.4502, 0.001315, 0.8344, 0.9816, 0.4007, 1.133, 0.0004783, 2.966, -0.003351, 1.139, 0.1809, 2.922, -0.003351, 1.139, 0.4007, 1.133, 0.1809, 2.922, 0.1809, 2.922, 0.4007, 1.133, 0.5785, 2.089, 0.4007, 1.133, 0.8344, 0.9816, 0.5785, 2.089, 0.5785, 2.089, 0.8344, 0.9816, 0.998, 2.089, 0.8344, 0.9816, 0.9985, 0.8893, 0.998, 2.089, 0.1809, 2.922, 0.5785, 2.089, 0.5182, 2.944, 0.5182, 2.944, 0.5785, 2.089, 1.001, 2.944, 0.5785, 2.089, 0.998, 2.089, 1.001, 2.944, 0.0004883, 4.326, 0.0004783, 2.966, 0.2666, 4.326, 0.0004783, 2.966, 0.1809, 2.922, 0.2666, 4.326, 0.1809, 2.922, 0.5182, 2.944, 0.2666, 4.326, 0.2666, 4.326, 0.5182, 2.944, 0.6921, 4.326, 0.5182, 2.944, 1.001, 2.944, 0.6921, 4.326, 0.6921, 4.326, 1.001, 2.944, 0.9985, 4.326, 0.0004883, 4.326, 0.2666, 4.326, 0.2503, 5.572, 0.2666, 4.326, 0.6921, 4.326, 0.2503, 5.572, 0.2503, 5.572, 0.6921, 4.326, 0.9985, 5.572, 0.6921, 4.326, 0.9985, 4.326, 0.9985, 5.572, 0.2503, 5.572, 0.9985, 5.572, 0.3753, 7.561, 0.001311, 0.5173, 0.15, 0.0, 0.2862, 0.005885, 0.2862, 0.005885, 0.4703, 0.0, 0.6885, 0.5173, 0.4703, 0.0, 0.83, 0.0, 0.6885, 0.5173, 0.6885, 0.5173, 0.83, 0.0, 0.9985, 0.5522, 0.83, 0.0, 0.9985, 0.0, 0.9985, 0.5522, 0.001311, 0.5173, 0.2862, 0.005885, 0.004089, 1.302, 0.004089, 1.302, 0.2862, 0.005885, 0.5621, 1.302, 0.2862, 0.005885, 0.6885, 0.5173, 0.5621, 1.302, 0.6885, 0.5173, 0.9985, 0.5522, 0.5621, 1.302, 0.004089, 1.302, 0.5621, 1.302, 0.8677, 2.274, 0.5621, 1.302, 0.9985, 0.5522, 0.8677, 2.274])
me_tree.materials.append(mat_no_texture)
me_tree.use_remesh_preserve_volume = False
me_tree.use_remesh_preserve_attributes = False
me_tree.use_mirror_vertex_groups = False
me_tree.update()
me_tree.normals_split_custom_set([tuple(v) for v in zip(*[iter([-0.9867, 0.1381, 0.08521, -0.6038, 0.2059, 0.7701, -0.5315, -0.04677, 0.8457, -0.9824, 0.1686, 0.08016, -0.6038, 0.2059, 0.7701, -0.9867, 0.1381, 0.08521, -0.6038, 0.2059, 0.7701, -0.2351, 0.09864, 0.967, -0.5315, -0.04677, 0.8457, -0.5315, -0.04677, 0.8457, 0.4329, 0.1209, 0.8933, 0.5675, 0.007979, 0.8233, -0.2351, 0.09864, 0.967, 0.4329, 0.1209, 0.8933, -0.5315, -0.04677, 0.8457, 0.5675, 0.007979, 0.8233, 0.4329, 0.1209, 0.8933, 0.9861, -0.06289, -0.1537, 0.4329, 0.1209, 0.8933, 0.8594, 0.06786, 0.5067, 0.9861, -0.06289, -0.1537, 0.8594, 0.06786, 0.5067, 0.9771, 0.1641, -0.1353, 0.9861, -0.06289, -0.1537, 0.9861, -0.06289, -0.1537, 0.9771, 0.1641, -0.1353, 0.8038, -0.08311, -0.5891, 0.9771, 0.1641, -0.1353, 0.7773, 0.07539, -0.6246, 0.8038, -0.08311, -0.5891, 0.8038, -0.08311, -0.5891, 0.3719, 0.191, -0.9084, 0.4443, 0.06732, -0.8933, 0.7773, 0.07539, -0.6246, 0.3719, 0.191, -0.9084, 0.8038, -0.08311, -0.5891, 0.4443, 0.06732, -0.8933, 0.3719, 0.191, -0.9084, -0.3373, 0.4111, -0.8469, -0.4069, 0.2127, -0.8884, -0.6509, 0.1328, -0.7474, -0.5523, 0.2186, -0.8045, -0.5523, 0.2186, -0.8045, -0.6509, 0.1328, -0.7474, -0.9511, 0.3089, 0.005093, -0.9893, 0.1085, 0.09741, -0.97, 0.1802, -0.163, -0.9857, 0.09411, 0.1397, -0.9938, 0.09945, 0.05061, -0.9867, 0.1381, 0.08521, -0.4961, 0.22, 0.8399, -0.9867, 0.1381, 0.08521, -0.5315, -0.04677, 0.8457, -0.4961, 0.22, 0.8399, 0.9861, -0.06289, -0.1537, 0.8038, -0.08311, -0.5891, 0.7624, 0.03927, -0.6459, 0.7624, 0.03927, -0.6459, 0.8038, -0.08311, -0.5891, 0.4443, 0.06732, -0.8933, 0.4443, 0.06732, -0.8933, -0.3373, 0.4111, -0.8469, 0.1922, 0.1303, -0.9727, 0.1922, 0.1303, -0.9727, -0.3373, 0.4111, -0.8469, -0.4069, 0.2127, -0.8884, -0.4961, 0.22, 0.8399, -0.5315, -0.04677, 0.8457, 0.3665, 0.03909, 0.9296, -0.5315, -0.04677, 0.8457, 0.5675, 0.007979, 0.8233, 0.3665, 0.03909, 0.9296, 0.5675, 0.007979, 0.8233, 0.9861, -0.06289, -0.1537, 0.9955, 0.05703, 0.07507, 0.9861, -0.06289, -0.1537, 0.7624, 0.03927, -0.6459, 0.9955, 0.05703, 0.07507, 0.7624, 0.03927, -0.6459, 0.4443, 0.06732, -0.8933, 0.1922, 0.1303, -0.9727, 0.1922, 0.1303, -0.9727, -0.4069, 0.2127, -0.8884, -0.5523, 0.2186, -0.8045, -0.5523, 0.2186, -0.8045, -0.9511, 0.3089, 0.005093, -0.8769, 0.2463, -0.4129, -0.9511, 0.3089, 0.005093, -0.9893, 0.1085, 0.09741, -0.8769, 0.2463, -0.4129, -0.8769, 0.2463, -0.4129, -0.9893, 0.1085, 0.09741, -0.9977, 0.06273, 0.02622, -0.9893, 0.1085, 0.09741, -0.9857, 0.09411, 0.1397, -0.9977, 0.06273, 0.02622, -0.9938, 0.09945, 0.05061, -0.4961, 0.22, 0.8399, -0.4404, 0.1432, 0.8863, -0.4404, 0.1432, 0.8863, -0.4961, 0.22, 0.8399, -0.1285, 0.1397, 0.9818, -0.4961, 0.22, 0.8399, 0.3665, 0.03909, 0.9296, -0.1285, 0.1397, 0.9818, -0.1285, 0.1397, 0.9818, 0.3665, 0.03909, 0.9296, 0.4952, -0.0946, 0.8636, 0.3665, 0.03909, 0.9296, 0.5675, 0.007979, 0.8233, 0.4952, -0.0946, 0.8636, 0.4952, -0.0946, 0.8636, 0.5675, 0.007979, 0.8233, 0.9955, 0.05703, 0.07507, 0.9955, 0.05703, 0.07507, 0.7624, 0.03927, -0.6459, 0.9037, -0.1352, -0.4063, 0.9037, -0.1352, -0.4063, 0.7624, 0.03927, -0.6459, 0.1922, 0.1303, -0.9727, -0.1415, 0.1425, -0.9796, 0.1922, 0.1303, -0.9727, -0.6799, 0.1611, -0.7154, 0.1922, 0.1303, -0.9727, -0.5523, 0.2186, -0.8045, -0.6799, 0.1611, -0.7154, -0.6799, 0.1611, -0.7154, -0.5523, 0.2186, -0.8045, -0.8769, 0.2463, -0.4129, -0.8769, 0.2463, -0.4129, -0.9977, 0.06273, 0.02622, -0.9547, 0.2783, 0.1056, -0.1285, 0.1397, 0.9818, 0.4952, -0.0946, 0.8636, 0.704, -0.1459, 0.6951, 0.4952, -0.0946, 0.8636, 0.9955, 0.05703, 0.07507, 0.704, -0.1459, 0.6951, 0.704, -0.1459, 0.6951, 0.9955, 0.05703, 0.07507, 0.9037, -0.1352, -0.4063, 0.9037, -0.1352, -0.4063, 0.1922, 0.1303, -0.9727, 0.5648, -0.01007, -0.8252, 0.1922, 0.1303, -0.9727, -0.1415, 0.1425, -0.9796, 0.5648, -0.01007, -0.8252, -0.6799, 0.1611, -0.7154, -0.8769, 0.2463, -0.4129, -0.9023, 0.3773, -0.2086, -0.8769, 0.2463, -0.4129, -0.9547, 0.2783, 0.1056, -0.9023, 0.3773, -0.2086, -0.9023, 0.3773, -0.2086, -0.9547, 0.2783, 0.1056, -0.9459, 0.287, 0.1511, -0.9541, 0.2983, 0.02809, -0.4404, 0.1432, 0.8863, -0.4214, 0.1697, 0.8909, -0.4404, 0.1432, 0.8863, -0.1285, 0.1397, 0.9818, -0.4214, 0.1697, 0.8909, -0.4214, 0.1697, 0.8909, -0.1285, 0.1397, 0.9818, 0.4433, -0.1105, 0.8895, 0.4433, -0.1105, 0.8895, -0.1285, 0.1397, 0.9818, 0.704, -0.1459, 0.6951, 0.5648, -0.01007, -0.8252, -0.1415, 0.1425, -0.9796, 0.2554, 0.1394, -0.9567, -0.9023, 0.3773, -0.2086, -0.9459, 0.287, 0.1511, -0.9532, 0.2851, 0.1004, -0.9541, 0.2983, 0.02809, -0.4214, 0.1697, 0.8909, -0.808, 0.2879, 0.514, 0.4433, -0.1105, 0.8895, 0.704, -0.1459, 0.6951, 0.9308, -0.3153, -0.1847, 0.704, -0.1459, 0.6951, 0.9037, -0.1352, -0.4063, 0.9308, -0.3153, -0.1847, 0.9037, -0.1352, -0.4063, 0.5648, -0.01007, -0.8252, 0.9308, -0.3153, -0.1847, 0.9308, -0.3153, -0.1847, 0.5648, -0.01007, -0.8252, 0.2554, 0.1394, -0.9567, 0.2554, 0.1394, -0.9567, -0.1415, 0.1425, -0.9796, -0.7989, 0.4002, -0.449, -0.1415, 0.1425, -0.9796, -0.6799, 0.1611, -0.7154, -0.7989, 0.4002, -0.449, -0.6799, 0.1611, -0.7154, -0.9023, 0.3773, -0.2086, -0.7989, 0.4002, -0.449, -0.9023, 0.3773, -0.2086, -0.9532, 0.2851, 0.1004, -0.7989, 0.4002, -0.449, -0.7989, 0.4002, -0.449, -0.9532, 0.2851, 0.1004, -0.9319, 0.3506, 0.09331, -0.808, 0.2879, 0.514, -0.4214, 0.1697, 0.8909, -0.2962, 0.1509, 0.9431, -0.2962, 0.1509, 0.9431, -0.4214, 0.1697, 0.8909, 0.1594, -0.1553, 0.9749, -0.4214, 0.1697, 0.8909, 0.4433, -0.1105, 0.8895, 0.1594, -0.1553, 0.9749, 0.1594, -0.1553, 0.9749, 0.4433, -0.1105, 0.8895, 0.8061, -0.5635, -0.1806, 0.4433, -0.1105, 0.8895, 0.9308, -0.3153, -0.1847, 0.8061, -0.5635, -0.1806, 0.9308, -0.3153, -0.1847, 0.2554, 0.1394, -0.9567, 0.8061, -0.5635, -0.1806, 0.8061, -0.5635, -0.1806, 0.2554, 0.1394, -0.9567, -0.116, 0.1927, -0.9744, 0.2554, 0.1394, -0.9567, -0.7989, 0.4002, -0.449, -0.116, 0.1927, -0.9744, -0.116, 0.1927, -0.9744, -0.7989, 0.4002, -0.449, -0.7471, 0.5784, -0.3275, -0.7471, 0.5784, -0.3275, -0.7989, 0.4002, -0.449, -0.8013, 0.591, 0.093, -0.7989, 0.4002, -0.449, -0.9319, 0.3506, 0.09331, -0.8013, 0.591, 0.093, -0.2962, 0.1509, 0.9431, 0.1594, -0.1553, 0.9749, -0.04993, -0.07033, 0.9963, -0.04993, -0.07033, 0.9963, 0.1594, -0.1553, 0.9749, 0.4117, -0.5107, 0.7547, 0.1594, -0.1553, 0.9749, 0.8061, -0.5635, -0.1806, 0.4117, -0.5107, 0.7547, 0.4117, -0.5107, 0.7547, 0.8061, -0.5635, -0.1806, 0.7305, -0.5811, -0.3587, 0.7305, -0.5811, -0.3587, 0.8061, -0.5635, -0.1806, 0.006379, 0.1161, -0.9932, 0.8061, -0.5635, -0.1806, -0.116, 0.1927, -0.9744, 0.006379, 0.1161, -0.9932, 0.006379, 0.1161, -0.9932, -0.116, 0.1927, -0.9744, -0.5706, 0.6812, -0.4587, -0.116, 0.1927, -0.9744, -0.7471, 0.5784, -0.3275, -0.5706, 0.6812, -0.4587, -0.5706, 0.6812, -0.4587, -0.7471, 0.5784, -0.3275, -0.6239, 0.7036, -0.3401, -0.7471, 0.5784, -0.3275, -0.8013, 0.591, 0.093, -0.6239, 0.7036, -0.3401, -0.2762, 0.0634, 0.959, -0.04993, -0.07033, 0.9963, 0.1595, -0.4043, 0.9006, -0.04993, -0.07033, 0.9963, 0.4117, -0.5107, 0.7547, 0.1595, -0.4043, 0.9006, 0.1595, -0.4043, 0.9006, 0.4117, -0.5107, 0.7547, 0.7305, -0.5811, -0.3587, 0.7305, -0.5811, -0.3587, 0.006379, 0.1161, -0.9932, 0.5535, -0.3036, -0.7755, 0.5535, -0.3036, -0.7755, 0.006379, 0.1161, -0.9932, -0.2716, 0.5314, -0.8024, 0.006379, 0.1161, -0.9932, -0.5706, 0.6812, -0.4587, -0.2716, 0.5314, -0.8024, -0.2716, 0.5314, -0.8024, -0.5706, 0.6812, -0.4587, -0.5266, 0.7597, -0.3815, -0.5706, 0.6812, -0.4587, -0.6239, 0.7036, -0.3401, -0.5266, 0.7597, -0.3815, -0.6419, 0.5717, 0.5111, -0.2762, 0.0634, 0.959, 0.03205, 0.02367, 0.9992, -0.2762, 0.0634, 0.959, 0.1595, -0.4043, 0.9006, 0.03205, 0.02367, 0.9992, 0.03205, 0.02367, 0.9992, 0.1595, -0.4043, 0.9006, 0.7743, -0.6322, 0.02624, 0.1595, -0.4043, 0.9006, 0.7305, -0.5811, -0.3587, 0.7743, -0.6322, 0.02624, 0.7305, -0.5811, -0.3587, 0.5535, -0.3036, -0.7755, 0.7743, -0.6322, 0.02624, 0.7743, -0.6322, 0.02624, 0.5535, -0.3036, -0.7755, -0.05423, 0.09221, -0.9943, 0.5535, -0.3036, -0.7755, -0.2716, 0.5314, -0.8024, -0.05423, 0.09221, -0.9943, -0.05423, 0.09221, -0.9943, -0.2716, 0.5314, -0.8024, -0.4597, 0.6057, -0.6495, -0.2716, 0.5314, -0.8024, -0.5266, 0.7597, -0.3815, -0.4597, 0.6057, -0.6495, -0.6419, 0.5717, 0.5111, 0.03205, 0.02367, 0.9992, -0.2781, 0.341, 0.898, -0.2781, 0.341, 0.898, 0.03205, 0.02367, 0.9992, 0.2842, -0.1164, 0.9517, 0.03205, 0.02367, 0.9992, 0.7743, -0.6322, 0.02624, 0.2842, -0.1164, 0.9517, 0.2842, -0.1164, 0.9517, 0.7743, -0.6322, 0.02624, 0.7215, -0.6885, -0.07382, 0.7743, -0.6322, 0.02624, -0.05423, 0.09221, -0.9943, 0.7215, -0.6885, -0.07382, 0.7215, -0.6885, -0.07382, -0.05423, 0.09221, -0.9943, -0.1492, 0.02956, -0.9884, -0.1492, 0.02956, -0.9884, -0.05423, 0.09221, -0.9943, -0.6508, 0.4141, -0.6364, -0.05423, 0.09221, -0.9943, -0.4597, 0.6057, -0.6495, -0.6508, 0.4141, -0.6364, -0.4703, 0.1982, 0.86, -0.2781, 0.341, 0.898, 0.2532, -0.1386, 0.9574, -0.2781, 0.341, 0.898, 0.2842, -0.1164, 0.9517, 0.2532, -0.1386, 0.9574, 0.2842, -0.1164, 0.9517, 0.7215, -0.6885, -0.07382, 0.2532, -0.1386, 0.9574, 0.2532, -0.1386, 0.9574, 0.7215, -0.6885, -0.07382, 0.8246, -0.5561, 0.1037, 0.8246, -0.5561, 0.1037, 0.7215, -0.6885, -0.07382, 0.4023, -0.2619, -0.8773, 0.7215, -0.6885, -0.07382, -0.1492, 0.02956, -0.9884, 0.4023, -0.2619, -0.8773, 0.4023, -0.2619, -0.8773, -0.1492, 0.02956, -0.9884, -0.5146, 0.3616, -0.7775, -0.1492, 0.02956, -0.9884, -0.6508, 0.4141, -0.6364, -0.5146, 0.3616, -0.7775, -0.5146, 0.3616, -0.7775, -0.6508, 0.4141, -0.6364, -0.7209, 0.4117, -0.5575, -0.9066, 0.3059, 0.2906, -0.4703, 0.1982, 0.86, -0.1567, 0.08047, 0.9844, -0.4703, 0.1982, 0.86, 0.2532, -0.1386, 0.9574, -0.1567, 0.08047, 0.9844, -0.1567, 0.08047, 0.9844, 0.2532, -0.1386, 0.9574, 0.8486, -0.2058, 0.4874, 0.2532, -0.1386, 0.9574, 0.8246, -0.5561, 0.1037, 0.8486, -0.2058, 0.4874, 0.8486, -0.2058, 0.4874, 0.8246, -0.5561, 0.1037, 0.6415, -0.1767, -0.7465, 0.8246, -0.5561, 0.1037, 0.4023, -0.2619, -0.8773, 0.6415, -0.1767, -0.7465, 0.6415, -0.1767, -0.7465, 0.4023, -0.2619, -0.8773, -0.6251, 0.17, -0.7618, 0.4023, -0.2619, -0.8773, -0.5146, 0.3616, -0.7775, -0.6251, 0.17, -0.7618, -0.5146, 0.3616, -0.7775, -0.7209, 0.4117, -0.5575, -0.6251, 0.17, -0.7618, -0.6251, 0.17, -0.7618, -0.7209, 0.4117, -0.5575, -0.9428, 0.2972, -0.151, -0.9066, 0.3059, 0.2906, -0.1567, 0.08047, 0.9844, -0.832, 0.4067, 0.3773, -0.832, 0.4067, 0.3773, -0.1567, 0.08047, 0.9844, 0.09483, 0.3958, 0.9134, -0.1567, 0.08047, 0.9844, 0.8486, -0.2058, 0.4874, 0.09483, 0.3958, 0.9134, 0.09483, 0.3958, 0.9134, 0.8486, -0.2058, 0.4874, 0.9814, -0.1333, 0.1382, 0.8486, -0.2058, 0.4874, 0.6415, -0.1767, -0.7465, 0.9814, -0.1333, 0.1382, 0.9814, -0.1333, 0.1382, 0.6415, -0.1767, -0.7465, -0.2139, -0.2733, -0.9378, 0.6415, -0.1767, -0.7465, -0.6251, 0.17, -0.7618, -0.2139, -0.2733, -0.9378, -0.2139, -0.2733, -0.9378, -0.6251, 0.17, -0.7618, -0.7326, 0.02317, -0.6803, -0.6251, 0.17, -0.7618, -0.9428, 0.2972, -0.151, -0.7326, 0.02317, -0.6803, 0.1262, 0.6705, 0.7311, -0.832, 0.4067, 0.3773, 0.04375, 0.6018, 0.7975, -0.832, 0.4067, 0.3773, 0.09483, 0.3958, 0.9134, 0.04375, 0.6018, 0.7975, 0.04375, 0.6018, 0.7975, 0.09483, 0.3958, 0.9134, 0.293, 0.4337, 0.8521, 0.293, 0.4337, 0.8521, 0.09483, 0.3958, 0.9134, 0.8905, -0.06511, 0.4502, 0.09483, 0.3958, 0.9134, 0.9814, -0.1333, 0.1382, 0.8905, -0.06511, 0.4502, 0.8905, -0.06511, 0.4502, 0.9814, -0.1333, 0.1382, 0.6003, -0.5458, -0.5846, 0.9814, -0.1333, 0.1382, -0.2139, -0.2733, -0.9378, 0.6003, -0.5458, -0.5846, 0.6003, -0.5458, -0.5846, -0.2139, -0.2733, -0.9378, 0.08147, -0.5457, -0.834, 0.08147, -0.5457, -0.834, -0.2139, -0.2733, -0.9378, -0.4126, -0.2117, -0.886, -0.2139, -0.2733, -0.9378, -0.7326, 0.02317, -0.6803, -0.4126, -0.2117, -0.886, -0.4126, -0.2117, -0.886, -0.7326, 0.02317, -0.6803, -0.672, -0.3953, -0.6262, -0.9327, -0.3044, -0.1934, -0.6741, 0.5243, 0.5203, -0.2803, -0.1126, 0.9533, -0.6741, 0.5243, 0.5203, -0.7758, 0.3275, 0.5394, -0.2803, -0.1126, 0.9533, -0.2803, -0.1126, 0.9533, -0.7758, 0.3275, 0.5394, 0.1254, 0.05669, 0.9905, -0.7758, 0.3275, 0.5394, -0.5141, 0.8263, 0.2301, 0.1254, 0.05669, 0.9905, 0.1254, 0.05669, 0.9905, -0.5141, 0.8263, 0.2301, 0.8501, 0.4728, 0.2318, 0.2468, 0.3714, -0.8951, -0.4025, 0.2944, -0.8668, 0.05482, 0.09592, -0.9939, -0.4025, 0.2944, -0.8668, -0.5209, 0.4897, -0.6992, 0.05482, 0.09592, -0.9939, 0.05482, 0.09592, -0.9939, -0.5209, 0.4897, -0.6992, -0.791, -0.2411, -0.5623, -0.5209, 0.4897, -0.6992, -0.7063, 0.6141, -0.3521, -0.791, -0.2411, -0.5623, -0.791, -0.2411, -0.5623, -0.7063, 0.6141, -0.3521, -0.9489, -0.3153, 0.01049, -0.7063, 0.6141, -0.3521, -0.7807, 0.4988, 0.3765, -0.9489, -0.3153, 0.01049, -0.2803, -0.1126, 0.9533, 0.1254, 0.05669, 0.9905, 0.1549, 0.4109, 0.8984, 0.1549, 0.4109, 0.8984, 0.1254, 0.05669, 0.9905, 0.9246, 0.3179, 0.2099, 0.1254, 0.05669, 0.9905, 0.8501, 0.4728, 0.2318, 0.9246, 0.3179, 0.2099, 0.9246, 0.3179, 0.2099, 0.8501, 0.4728, 0.2318, 0.2468, 0.3714, -0.8951, 0.2468, 0.3714, -0.8951, 0.05482, 0.09592, -0.9939, -0.2163, -0.03831, -0.9756, 0.05482, 0.09592, -0.9939, -0.791, -0.2411, -0.5623, -0.2163, -0.03831, -0.9756, -0.2163, -0.03831, -0.9756, -0.791, -0.2411, -0.5623, -0.8159, -0.4578, -0.3531, -0.791, -0.2411, -0.5623, -0.9489, -0.3153, 0.01049, -0.8159, -0.4578, -0.3531, -0.8159, -0.4578, -0.3531, -0.9489, -0.3153, 0.01049, -0.8752, -0.325, 0.3584, -0.2803, -0.1126, 0.9533, 0.1549, 0.4109, 0.8984, -0.3192, 0.0707, 0.945, 0.9246, 0.3179, 0.2099, 0.2468, 0.3714, -0.8951, 0.3845, -0.03601, -0.9224, 0.2468, 0.3714, -0.8951, -0.2163, -0.03831, -0.9756, 0.3845, -0.03601, -0.9224, -0.8159, -0.4578, -0.3531, -0.8752, -0.325, 0.3584, -0.9216, -0.3855, 0.0445, -0.8842, -0.1211, 0.4511, -0.3192, 0.0707, 0.945, -0.1731, 0.5271, 0.832, -0.3192, 0.0707, 0.945, 0.1549, 0.4109, 0.8984, -0.1731, 0.5271, 0.832, -0.1731, 0.5271, 0.832, 0.1549, 0.4109, 0.8984, 0.4673, 0.3866, 0.7951, 0.1549, 0.4109, 0.8984, 0.9246, 0.3179, 0.2099, 0.4673, 0.3866, 0.7951, 0.4673, 0.3866, 0.7951, 0.9246, 0.3179, 0.2099, 0.7131, 0.1783, -0.678, 0.9246, 0.3179, 0.2099, 0.3845, -0.03601, -0.9224, 0.7131, 0.1783, -0.678, -0.2163, -0.03831, -0.9756, -0.8159, -0.4578, -0.3531, -0.8927, -0.2682, -0.3622, -0.8159, -0.4578, -0.3531, -0.9216, -0.3855, 0.0445, -0.8927, -0.2682, -0.3622, -0.8927, -0.2682, -0.3622, -0.9216, -0.3855, 0.0445, -0.9522, -0.2814, -0.1186, -0.8887, -0.4179, 0.1884, -0.8842, -0.1211, 0.4511, -0.1731, 0.5271, 0.832, 0.4673, 0.3866, 0.7951, 0.7131, 0.1783, -0.678, 0.8143, 0.5607, 0.1502, 0.7131, 0.1783, -0.678, 0.3845, -0.03601, -0.9224, -0.05916, -0.31, -0.9489, 0.3845, -0.03601, -0.9224, -0.2163, -0.03831, -0.9756, -0.05916, -0.31, -0.9489, -0.2163, -0.03831, -0.9756, -0.8927, -0.2682, -0.3622, -0.05916, -0.31, -0.9489, -0.05916, -0.31, -0.9489, -0.8927, -0.2682, -0.3622, -0.9522, -0.2814, -0.1186, -0.8887, -0.4179, 0.1884, -0.1731, 0.5271, 0.832, -0.02057, 0.4129, 0.9106, -0.1731, 0.5271, 0.832, 0.4673, 0.3866, 0.7951, -0.02057, 0.4129, 0.9106, -0.02057, 0.4129, 0.9106, 0.4673, 0.3866, 0.7951, 0.7899, 0.5958, 0.1453, 0.4673, 0.3866, 0.7951, 0.8143, 0.5607, 0.1502, 0.7899, 0.5958, 0.1453, 0.8143, 0.5607, 0.1502, 0.7131, 0.1783, -0.678, 0.7899, 0.5958, 0.1453, 0.7899, 0.5958, 0.1453, 0.7131, 0.1783, -0.678, -0.05916, -0.31, -0.9489, -0.05916, -0.31, -0.9489, -0.9522, -0.2814, -0.1186, -0.5331, -0.7222, -0.4408, -0.5756, 0.348, 0.74, -0.02057, 0.4129, 0.9106, 0.03335, 0.6095, 0.7921, -0.02057, 0.4129, 0.9106, 0.7899, 0.5958, 0.1453, 0.03335, 0.6095, 0.7921, 0.03335, 0.6095, 0.7921, 0.7899, 0.5958, 0.1453, 0.8644, 0.165, -0.4749, 0.7899, 0.5958, 0.1453, -0.05916, -0.31, -0.9489, 0.8644, 0.165, -0.4749, 0.8644, 0.165, -0.4749, -0.05916, -0.31, -0.9489, -0.2997, -0.6498, -0.6985, -0.2997, -0.6498, -0.6985, -0.05916, -0.31, -0.9489, -0.6271, -0.6944, -0.3528, -0.05916, -0.31, -0.9489, -0.5331, -0.7222, -0.4408, -0.6271, -0.6944, -0.3528, -0.5756, 0.348, 0.74, 0.03335, 0.6095, 0.7921, -0.439, 0.1827, 0.8797, -0.439, 0.1827, 0.8797, 0.03335, 0.6095, 0.7921, 0.1758, 0.4153, 0.8925, 0.1758, 0.4153, 0.8925, 0.03335, 0.6095, 0.7921, 0.9282, 0.2234, -0.2976, 0.03335, 0.6095, 0.7921, 0.8644, 0.165, -0.4749, 0.9282, 0.2234, -0.2976, 0.9282, 0.2234, -0.2976, 0.8644, 0.165, -0.4749, -0.1318, -0.3352, -0.9329, 0.8644, 0.165, -0.4749, -0.2997, -0.6498, -0.6985, -0.1318, -0.3352, -0.9329, -0.1318, -0.3352, -0.9329, -0.2997, -0.6498, -0.6985, -0.4481, -0.5076, -0.7359, -0.2997, -0.6498, -0.6985, -0.6271, -0.6944, -0.3528, -0.4481, -0.5076, -0.7359, -0.439, 0.1827, 0.8797, 0.1758, 0.4153, 0.8925, -0.1126, 0.5237, 0.8444, -0.1126, 0.5237, 0.8444, 0.1758, 0.4153, 0.8925, 0.7632, 0.6405, 0.08589, 0.1758, 0.4153, 0.8925, 0.9282, 0.2234, -0.2976, 0.7632, 0.6405, 0.08589, 0.7632, 0.6405, 0.08589, 0.9282, 0.2234, -0.2976, -0.09198, -0.5674, -0.8183, 0.9282, 0.2234, -0.2976, -0.1318, -0.3352, -0.9329, -0.09198, -0.5674, -0.8183, -0.1318, -0.3352, -0.9329, -0.4481, -0.5076, -0.7359, -0.09198, -0.5674, -0.8183, -0.09198, -0.5674, -0.8183, -0.4481, -0.5076, -0.7359, -0.6793, -0.7173, -0.1548, -0.4047, 0.6116, 0.6798, -0.1126, 0.5237, 0.8444, 0.3282, 0.6534, 0.6822, -0.1126, 0.5237, 0.8444, 0.7632, 0.6405, 0.08589, 0.3282, 0.6534, 0.6822, 0.3282, 0.6534, 0.6822, 0.7632, 0.6405, 0.08589, 0.4158, -0.6189, -0.6664, 0.7632, 0.6405, 0.08589, -0.09198, -0.5674, -0.8183, 0.4158, -0.6189, -0.6664, 0.4158, -0.6189, -0.6664, -0.09198, -0.5674, -0.8183, -0.2234, -0.7476, -0.6254, -0.09198, -0.5674, -0.8183, -0.6793, -0.7173, -0.1548, -0.2234, -0.7476, -0.6254, -0.4047, 0.6116, 0.6798, 0.3282, 0.6534, 0.6822, -0.1105, 0.2422, 0.9639, -0.1105, 0.2422, 0.9639, 0.3282, 0.6534, 0.6822, 0.9339, 0.2208, -0.2813, 0.3282, 0.6534, 0.6822, 0.4158, -0.6189, -0.6664, 0.9339, 0.2208, -0.2813, 0.9339, 0.2208, -0.2813, 0.4158, -0.6189, -0.6664, 0.375, -0.3514, -0.8579, 0.4158, -0.6189, -0.6664, -0.2234, -0.7476, -0.6254, 0.375, -0.3514, -0.8579, -0.39, 0.03058, 0.9203, -0.1105, 0.2422, 0.9639, -0.1648, -0.3501, 0.9221, -0.1105, 0.2422, 0.9639, 0.9339, 0.2208, -0.2813, -0.1648, -0.3501, 0.9221, 0.9339, 0.2208, -0.2813, 0.375, -0.3514, -0.8579, -0.1648, -0.3501, 0.9221, 0.3932, -0.8985, 0.195, 0.7726, -0.6203, 0.135, 0.5765, -0.8098, -0.109, 0.5765, -0.8098, -0.109, 0.6015, -0.6522, 0.4613, 0.558, 0.316, -0.7673, -0.3915, 0.5342, 0.7492, 0.1746, -0.4924, 0.8527, -0.471, 0.38, 0.7961, -0.471, 0.38, 0.7961, 0.1746, -0.4924, 0.8527, -0.1734, -0.6798, 0.7126, 0.1746, -0.4924, 0.8527, 0.3894, -0.259, 0.8839, -0.1734, -0.6798, 0.7126, -0.1734, -0.6798, 0.7126, 0.3894, -0.259, 0.8839, 0.07153, -0.8332, 0.5483, 0.3894, -0.259, 0.8839, 0.5933, -0.6749, 0.4388, 0.07153, -0.8332, 0.5483, 0.3932, -0.8985, 0.195, 0.5765, -0.8098, -0.109, 0.3982, -0.9135, 0.08279, -0.1734, -0.6798, 0.7126, 0.07153, -0.8332, 0.5483, 0.2328, -0.9064, 0.3524, 0.5048, -0.8596, 0.07941, 0.3982, -0.9135, 0.08279, 0.716, -0.5882, -0.376, 0.3982, -0.9135, 0.08279, 0.5765, -0.8098, -0.109, 0.716, -0.5882, -0.376, 0.716, -0.5882, -0.376, 0.5765, -0.8098, -0.109, 0.2017, 0.3553, -0.9127, 0.5765, -0.8098, -0.109, 0.558, 0.316, -0.7673, 0.2017, 0.3553, -0.9127, 0.558, 0.316, -0.7673, 0.03051, 0.9348, -0.3539, 0.2017, 0.3553, -0.9127, 0.2017, 0.3553, -0.9127, 0.03051, 0.9348, -0.3539, -0.449, 0.8765, -0.1737, 0.03051, 0.9348, -0.3539, -0.3915, 0.5342, 0.7492, -0.449, 0.8765, -0.1737, -0.449, 0.8765, -0.1737, -0.3915, 0.5342, 0.7492, -0.4823, 0.3531, 0.8017, -0.3915, 0.5342, 0.7492, -0.471, 0.38, 0.7961, -0.4823, 0.3531, 0.8017, -0.4823, 0.3531, 0.8017, -0.471, 0.38, 0.7961, -0.09425, -0.7751, 0.6248, -0.471, 0.38, 0.7961, -0.1734, -0.6798, 0.7126, -0.09425, -0.7751, 0.6248, -0.09425, -0.7751, 0.6248, -0.1734, -0.6798, 0.7126, 0.08492, -0.6599, 0.7465, -0.1734, -0.6798, 0.7126, 0.2328, -0.9064, 0.3524, 0.08492, -0.6599, 0.7465, 0.5048, -0.8596, 0.07941, 0.716, -0.5882, -0.376, 0.1954, -0.8381, 0.5094, 0.4323, -0.8464, 0.3109, 0.1954, -0.8381, 0.5094, 0.6799, -0.1233, -0.7229, 0.1954, -0.8381, 0.5094, 0.716, -0.5882, -0.376, 0.6799, -0.1233, -0.7229, 0.716, -0.5882, -0.376, 0.2017, 0.3553, -0.9127, 0.6799, -0.1233, -0.7229, 0.6799, -0.1233, -0.7229, 0.2017, 0.3553, -0.9127, -0.4529, 0.8183, -0.354, 0.2017, 0.3553, -0.9127, -0.449, 0.8765, -0.1737, -0.4529, 0.8183, -0.354, -0.4529, 0.8183, -0.354, -0.449, 0.8765, -0.1737, -0.4902, -0.04191, 0.8706, -0.449, 0.8765, -0.1737, -0.4823, 0.3531, 0.8017, -0.4902, -0.04191, 0.8706, -0.4823, 0.3531, 0.8017, -0.09425, -0.7751, 0.6248, -0.4902, -0.04191, 0.8706, -0.4902, -0.04191, 0.8706, -0.09425, -0.7751, 0.6248, 0.1181, -0.6671, 0.7356, -0.09425, -0.7751, 0.6248, 0.08492, -0.6599, 0.7465, 0.1181, -0.6671, 0.7356, 0.4323, -0.8464, 0.3109, 0.6799, -0.1233, -0.7229, 0.5527, -0.7913, 0.2615, 0.5527, -0.7913, 0.2615, 0.6799, -0.1233, -0.7229, 0.5756, -0.1917, -0.7949, 0.6799, -0.1233, -0.7229, -0.4529, 0.8183, -0.354, 0.5756, -0.1917, -0.7949, 0.5756, -0.1917, -0.7949, -0.4529, 0.8183, -0.354, -0.3485, 0.8321, -0.4314, -0.4529, 0.8183, -0.354, -0.4902, -0.04191, 0.8706, -0.3485, 0.8321, -0.4314, -0.3485, 0.8321, -0.4314, -0.4902, -0.04191, 0.8706, -0.5801, -0.109, 0.8072, -0.4902, -0.04191, 0.8706, 0.1181, -0.6671, 0.7356, -0.5801, -0.109, 0.8072, -0.5801, -0.109, 0.8072, 0.1181, -0.6671, 0.7356, 0.2779, -0.68, 0.6785, 0.4206, -0.7947, 0.4377, 0.5527, -0.7913, 0.2615, 0.578, -0.1024, -0.8096, 0.5527, -0.7913, 0.2615, 0.5756, -0.1917, -0.7949, 0.578, -0.1024, -0.8096, 0.578, -0.1024, -0.8096, 0.5756, -0.1917, -0.7949, -0.3485, 0.8321, -0.4314, -0.3485, 0.8321, -0.4314, -0.5801, -0.109, 0.8072, -0.1816, -0.2858, 0.9409, -0.1816, -0.2858, 0.9409, -0.5801, -0.109, 0.8072, 0.08593, -0.5885, 0.8039, -0.5801, -0.109, 0.8072, 0.2779, -0.68, 0.6785, 0.08593, -0.5885, 0.8039, 0.4206, -0.7947, 0.4377, 0.578, -0.1024, -0.8096, 0.2922, -0.1998, -0.9353, 0.2922, -0.1998, -0.9353, 0.578, -0.1024, -0.8096, -0.4723, 0.7002, -0.5355, 0.578, -0.1024, -0.8096, -0.3485, 0.8321, -0.4314, -0.4723, 0.7002, -0.5355, -0.3485, 0.8321, -0.4314, -0.1816, -0.2858, 0.9409, -0.4723, 0.7002, -0.5355, -0.4723, 0.7002, -0.5355, -0.1816, -0.2858, 0.9409, -0.6728, 0.2262, 0.7043, -0.1816, -0.2858, 0.9409, 0.08593, -0.5885, 0.8039, -0.6728, 0.2262, 0.7043, 0.6957, -0.3812, -0.6088, 0.2922, -0.1998, -0.9353, 0.008466, 0.4245, -0.9054, 0.2922, -0.1998, -0.9353, -0.4723, 0.7002, -0.5355, 0.008466, 0.4245, -0.9054, 0.008466, 0.4245, -0.9054, -0.4723, 0.7002, -0.5355, -0.6692, 0.2358, 0.7047, -0.4723, 0.7002, -0.5355, -0.6728, 0.2262, 0.7043, -0.6692, 0.2358, 0.7047, -0.6692, 0.2358, 0.7047, -0.6728, 0.2262, 0.7043, -0.05539, -0.3797, 0.9234, 0.6957, -0.3812, -0.6088, 0.008466, 0.4245, -0.9054, 0.631, 0.1112, -0.7678, 0.008466, 0.4245, -0.9054, -0.6692, 0.2358, 0.7047, 0.631, 0.1112, -0.7678, -0.6692, 0.2358, 0.7047, -0.05539, -0.3797, 0.9234, 0.631, 0.1112, -0.7678, -0.741, 0.1838, -0.6458, -0.3468, 0.6355, -0.6898, -0.7703, 0.6251, -0.1259, 0.3976, -0.4278, -0.8117, -0.1216, 0.2739, -0.954, 0.1119, -0.3145, -0.9426, 0.1119, -0.3145, -0.9426, -0.1216, 0.2739, -0.954, -0.4432, -0.1337, -0.8864, -0.1216, 0.2739, -0.954, -0.2625, 0.4502, -0.8535, -0.4432, -0.1337, -0.8864, -0.7703, 0.6251, -0.1259, -0.3705, 0.662, 0.6515, 0.1462, 0.4637, 0.8738, -0.3705, 0.662, 0.6515, 0.1403, 0.4455, 0.8842, 0.1462, 0.4637, 0.8738, 0.1403, 0.4455, 0.8842, 0.9505, -0.3078, 0.04207, 0.1462, 0.4637, 0.8738, 0.1462, 0.4637, 0.8738, 0.9505, -0.3078, 0.04207, 0.3976, -0.4278, -0.8117, -0.4709, 0.04802, -0.8809, -0.741, 0.1838, -0.6458, -0.7992, 0.3911, 0.4564, -0.741, 0.1838, -0.6458, -0.7703, 0.6251, -0.1259, -0.7992, 0.3911, 0.4564, -0.7992, 0.3911, 0.4564, -0.7703, 0.6251, -0.1259, 0.1462, 0.4637, 0.8738, 0.1462, 0.4637, 0.8738, 0.3976, -0.4278, -0.8117, 0.9267, 0.06332, 0.3705, 0.9267, 0.06332, 0.3705, 0.3976, -0.4278, -0.8117, 0.4752, -0.5179, -0.7113, 0.3976, -0.4278, -0.8117, 0.1119, -0.3145, -0.9426, 0.4752, -0.5179, -0.7113, 0.4752, -0.5179, -0.7113, 0.1119, -0.3145, -0.9426, 0.14, -0.3401, -0.9299, 0.1119, -0.3145, -0.9426, -0.4432, -0.1337, -0.8864, 0.14, -0.3401, -0.9299, -0.7992, 0.3911, 0.4564, 0.1462, 0.4637, 0.8738, -0.1712, 0.4555, 0.8736, -0.1712, 0.4555, 0.8736, 0.1462, 0.4637, 0.8738, 0.9267, 0.06332, 0.3705, 0.4752, -0.5179, -0.7113, 0.14, -0.3401, -0.9299, 0.09121, -0.2928, -0.9518, -0.7668, 0.3677, 0.5261, -0.7992, 0.3911, 0.4564, -0.7417, 0.4412, 0.5052, -0.7992, 0.3911, 0.4564, -0.1712, 0.4555, 0.8736, -0.7417, 0.4412, 0.5052, -0.1712, 0.4555, 0.8736, 0.9267, 0.06332, 0.3705, 0.8969, -0.2924, -0.3318, 0.9267, 0.06332, 0.3705, 0.4752, -0.5179, -0.7113, 0.8969, -0.2924, -0.3318, 0.8969, -0.2924, -0.3318, 0.4752, -0.5179, -0.7113, 0.09121, -0.2928, -0.9518, -0.7639, 0.1241, -0.6333, -0.7668, 0.3677, 0.5261, -0.7417, 0.4412, 0.5052, -0.7417, 0.4412, 0.5052, -0.1712, 0.4555, 0.8736, 0.9967, -0.08036, 0.00662, -0.1712, 0.4555, 0.8736, 0.8969, -0.2924, -0.3318, 0.9967, -0.08036, 0.00662, 0.9967, -0.08036, 0.00662, 0.8969, -0.2924, -0.3318, 0.7133, -0.3066, -0.6302, 0.8969, -0.2924, -0.3318, 0.09121, -0.2928, -0.9518, 0.7133, -0.3066, -0.6302, 0.09121, -0.2928, -0.9518, -0.3218, -0.1575, -0.9336, 0.7133, -0.3066, -0.6302, -0.7639, 0.1241, -0.6333, -0.7417, 0.4412, 0.5052, -0.9113, 0.01632, 0.4115, -0.9113, 0.01632, 0.4115, -0.7417, 0.4412, 0.5052, 0.00902, 0.1872, 0.9823, -0.7417, 0.4412, 0.5052, 0.9967, -0.08036, 0.00662, 0.00902, 0.1872, 0.9823, 0.00902, 0.1872, 0.9823, 0.9967, -0.08036, 0.00662, 0.9196, 0.04446, -0.3904, 0.9967, -0.08036, 0.00662, 0.7133, -0.3066, -0.6302, 0.9196, 0.04446, -0.3904, 0.9196, 0.04446, -0.3904, 0.7133, -0.3066, -0.6302, 0.2431, -0.03517, -0.9694, -0.9113, 0.01632, 0.4115, 0.00902, 0.1872, 0.9823, -0.542, 0.1825, 0.8203, -0.542, 0.1825, 0.8203, 0.00902, 0.1872, 0.9823, 0.6404, 0.3031, 0.7056, 0.00902, 0.1872, 0.9823, 0.9196, 0.04446, -0.3904, 0.6404, 0.3031, 0.7056, 0.6404, 0.3031, 0.7056, 0.9196, 0.04446, -0.3904, 0.8449, -0.03211, -0.534, 0.9196, 0.04446, -0.3904, 0.2431, -0.03517, -0.9694, 0.8449, -0.03211, -0.534, -0.542, 0.1825, 0.8203, 0.6404, 0.3031, 0.7056, 0.6646, -0.1723, 0.727, 0.6404, 0.3031, 0.7056, 0.8449, -0.03211, -0.534, 0.6646, -0.1723, 0.727, 0.3174, -0.2442, 0.9163, 0.9216, -0.359, 0.1479, 0.8416, -0.4898, -0.2277, 0.8416, -0.4898, -0.2277, 0.9216, -0.359, 0.1479, 0.8407, -0.4592, 0.2871, -0.6506, 0.7307, -0.2069, -0.3692, 0.2835, 0.885, -0.6416, 0.6396, 0.4234, -0.6416, 0.6396, 0.4234, -0.3692, 0.2835, 0.885, -0.1335, 0.09175, 0.9868, -0.3692, 0.2835, 0.885, -0.1775, 0.1718, 0.969, -0.1335, 0.09175, 0.9868, 0.8416, -0.4898, -0.2277, 0.8407, -0.4592, 0.2871, -0.06976, -0.1094, -0.9915, 0.8407, -0.4592, 0.2871, 0.3209, -0.1007, -0.9418, -0.06976, -0.1094, -0.9915, 0.3209, -0.1007, -0.9418, -0.6506, 0.7307, -0.2069, -0.06976, -0.1094, -0.9915, -0.6506, 0.7307, -0.2069, -0.6416, 0.6396, 0.4234, -0.06976, -0.1094, -0.9915, 0.5937, -0.5315, 0.6042, 0.8416, -0.4898, -0.2277, 0.6384, -0.707, -0.3043, 0.8416, -0.4898, -0.2277, -0.06976, -0.1094, -0.9915, 0.6384, -0.707, -0.3043, 0.6384, -0.707, -0.3043, -0.06976, -0.1094, -0.9915, -0.8447, 0.3876, -0.3692, -0.06976, -0.1094, -0.9915, -0.6416, 0.6396, 0.4234, -0.8447, 0.3876, -0.3692, -0.8447, 0.3876, -0.3692, -0.6416, 0.6396, 0.4234, -0.5739, 0.6094, 0.5471, -0.6416, 0.6396, 0.4234, -0.1335, 0.09175, 0.9868, -0.5739, 0.6094, 0.5471, 0.6384, -0.707, -0.3043, -0.8447, 0.3876, -0.3692, -0.8351, 0.2597, -0.4849, -0.8351, 0.2597, -0.4849, -0.8447, 0.3876, -0.3692, -0.8167, 0.5718, 0.07737, -0.8447, 0.3876, -0.3692, -0.5739, 0.6094, 0.5471, -0.8167, 0.5718, 0.07737, 0.6257, 0.4902, 0.6068, 0.5937, -0.5315, 0.6042, 0.6544, -0.6666, -0.3569, 0.5937, -0.5315, 0.6042, 0.6384, -0.707, -0.3043, 0.6544, -0.6666, -0.3569, 0.6384, -0.707, -0.3043, -0.8351, 0.2597, -0.4849, 0.6544, -0.6666, -0.3569, 0.6544, -0.6666, -0.3569, -0.8351, 0.2597, -0.4849, -0.745, 0.634, -0.2075, -0.8351, 0.2597, -0.4849, -0.8167, 0.5718, 0.07737, -0.745, 0.634, -0.2075, -0.745, 0.634, -0.2075, -0.8167, 0.5718, 0.07737, -0.131, 0.8826, 0.4516, 0.6257, 0.4902, 0.6068, 0.6544, -0.6666, -0.3569, -0.6186, 0.7591, 0.2026, 0.6544, -0.6666, -0.3569, -0.745, 0.634, -0.2075, -0.6186, 0.7591, 0.2026, -0.6186, 0.7591, 0.2026, -0.745, 0.634, -0.2075, -0.7282, 0.6547, -0.2026, -0.745, 0.634, -0.2075, -0.131, 0.8826, 0.4516, -0.7282, 0.6547, -0.2026, -0.6186, 0.7591, 0.2026, -0.7282, 0.6547, -0.2026, -0.7286, 0.6847, -0.01522, -0.8786, 0.02093, -0.4771, -0.7007, 0.6034, 0.3808, -0.6125, 0.7657, 0.1964, -0.6125, 0.7657, 0.1964, -0.005462, 0.562, 0.8271, 0.9175, -0.2199, 0.3315, -0.005462, 0.562, 0.8271, 0.4135, -0.881, -0.23, 0.9175, -0.2199, 0.3315, 0.9175, -0.2199, 0.3315, 0.4135, -0.881, -0.23, 0.696, -0.1757, -0.6963, 0.4135, -0.881, -0.23, 0.02467, -0.5822, -0.8127, 0.696, -0.1757, -0.6963, -0.8786, 0.02093, -0.4771, -0.6125, 0.7657, 0.1964, -0.8454, 0.04672, 0.5321, -0.8454, 0.04672, 0.5321, -0.6125, 0.7657, 0.1964, -0.9284, 0.2225, -0.2976, -0.6125, 0.7657, 0.1964, 0.9175, -0.2199, 0.3315, -0.9284, 0.2225, -0.2976, 0.9175, -0.2199, 0.3315, 0.696, -0.1757, -0.6963, -0.9284, 0.2225, -0.2976, -0.8454, 0.04672, 0.5321, -0.9284, 0.2225, -0.2976, -0.9141, -0.2696, -0.3028, -0.9284, 0.2225, -0.2976, 0.696, -0.1757, -0.6963, -0.9141, -0.2696, -0.3028])] * 3)])

# ---- objects
ob_tree = bpy.data.objects.new('tree', me_tree)

# ---- transforms, parenting, visibility, modifiers, constraints
ob_tree.location = (0.0, 0.0, 0.0)
ob_tree.rotation_euler = (1.571, -0.0, 0.0)
ob_tree.scale = (0.06116, 0.06116, 0.06116)
ob_tree.lineart.crease_threshold = 0.0

# ---- collection membership
col_collection.objects.link(ob_tree)

# ---- scene / render settings (as saved in the file)
scene.frame_start = 1; scene.frame_end = 250; scene.frame_set(1)
scene.render.engine = 'BLENDER_EEVEE_NEXT'
scene.cycles.use_denoising = False
scene.cycles.samples = 128
scene.cycles.sampling_pattern = 'TABULATED_SOBOL'
scene.cycles.use_adaptive_sampling = False
scene.cycles.use_light_tree = False
scene.view_settings.view_transform = 'Filmic'
bpy.context.view_layer.update()

# ---- added for rendering (the .blend has no active camera and no usable light): camera, sun
cam_auto = bpy.data.cameras.new('AutoCamera')
cam_auto.lens = 50.0
cam_auto.sensor_width = 36.0
cam_auto.clip_end = 1000.0
ob_auto_camera = bpy.data.objects.new('AutoCamera', cam_auto)
scene.collection.objects.link(ob_auto_camera)
ob_auto_camera.location = (20.3019, -21.0239, 21.1134)
ob_auto_camera.rotation_euler = (1.09748, -7.21219e-08, 0.694738)
scene.camera = ob_auto_camera
light_auto_sun = bpy.data.lights.new('AutoSun', 'SUN')
light_auto_sun.energy = 3.0
light_auto_sun.angle = 0.0523599
ob_auto_sun = bpy.data.objects.new('AutoSun', light_auto_sun)
scene.collection.objects.link(ob_auto_sun)
ob_auto_sun.rotation_euler = (0.872665, 0.174533, 0.523599)
bpy.context.view_layer.update()
